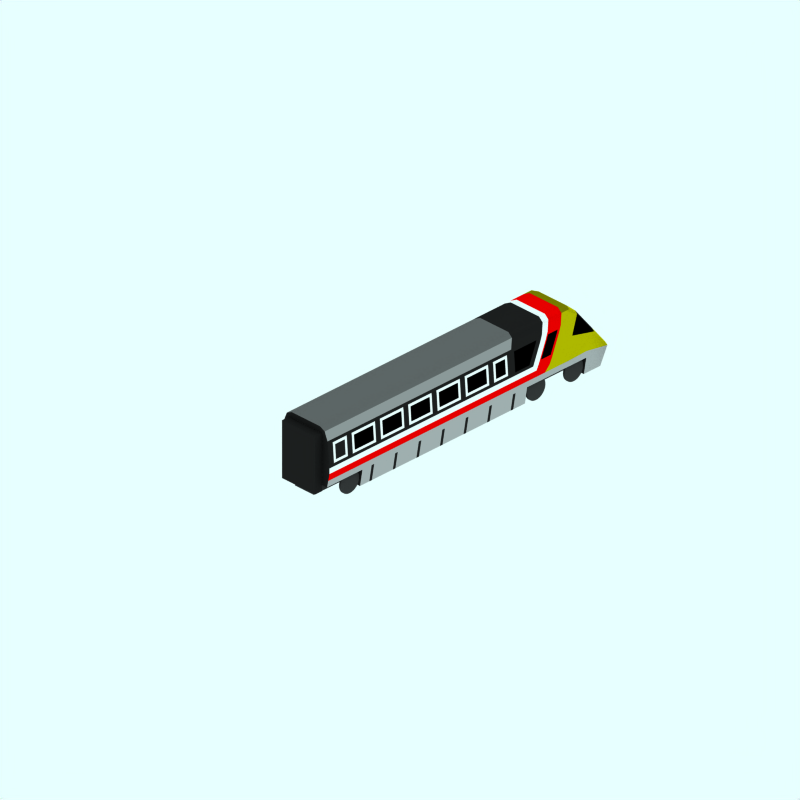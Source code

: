 # Source: br-370-back.blend  (saved by Blender 2.42.0; exported with 4.5.12 LTS)
import bpy
from mathutils import Matrix  # noqa: F401  (used for matrix-valued properties, if any)

bpy.ops.wm.read_factory_settings(use_empty=True)
scene = bpy.context.scene
scene.name = 'Scene'

# ---- collections
col_collection_1 = bpy.data.collections.new('Collection 1'); scene.collection.children.link(col_collection_1)
col_collection_2 = bpy.data.collections.new('Collection 2'); scene.collection.children.link(col_collection_2)
col_collection_2.hide_render = True
col_collection_2.hide_viewport = True
col_collection_3 = bpy.data.collections.new('Collection 3'); scene.collection.children.link(col_collection_3)
col_collection_3.hide_render = True
col_collection_3.hide_viewport = True

# ---- materials (node trees are filled in below, after node groups)
mat_endcoachcolour = bpy.data.materials.new('EndCoachColour')
mat_endcoachcolour.alpha_threshold = 0.0
mat_endcoachcolour.preview_render_type = 'CUBE'
mat_endcoachcolour.diffuse_color = (0.1197, 0.1197, 0.1197, 1.0)
mat_endcoachcolour.specular_color = (1.0, 0.9999, 0.9999)
mat_endcoachcolour.roughness = 0.5
mat_endcoachcolour.line_color = (0.0, 0.0, 0.0, 1.0)
mat_maincolour1 = bpy.data.materials.new('MainColour1')
mat_maincolour1.alpha_threshold = 0.0
mat_maincolour1.preview_render_type = 'CUBE'
mat_maincolour1.diffuse_color = (0.6869, 0.6869, 0.6869, 1.0)
mat_maincolour1.specular_color = (1.0, 0.9999, 0.9999)
mat_maincolour1.roughness = 0.5
mat_maincolour1.line_color = (0.0, 0.0, 0.0, 1.0)
mat_maincolour4 = bpy.data.materials.new('MainColour4')
mat_maincolour4.alpha_threshold = 0.0
mat_maincolour4.preview_render_type = 'CUBE'
mat_maincolour4.diffuse_color = (0.1197, 0.1197, 0.1197, 1.0)
mat_maincolour4.specular_color = (1.0, 0.9999, 0.9999)
mat_maincolour4.roughness = 0.5
mat_maincolour4.line_color = (0.0, 0.0, 0.0, 1.0)
mat_interior = bpy.data.materials.new('Interior')
mat_interior.alpha_threshold = 0.0
mat_interior.preview_render_type = 'CUBE'
mat_interior.diffuse_color = (0.0001, 9.999e-05, 9.999e-05, 1.0)
mat_interior.specular_color = (1.0, 0.9999, 0.9999)
mat_interior.roughness = 0.5
mat_interior.line_color = (0.0, 0.0, 0.0, 1.0)
mat_maincolour3 = bpy.data.materials.new('MainColour3')
mat_maincolour3.alpha_threshold = 0.0
mat_maincolour3.preview_render_type = 'CUBE'
mat_maincolour3.diffuse_color = (1.0, 0.9999, 0.9999, 1.0)
mat_maincolour3.specular_color = (1.0, 0.9999, 0.9999)
mat_maincolour3.roughness = 0.5
mat_maincolour3.line_color = (0.0, 0.0, 0.0, 1.0)
mat_grill = bpy.data.materials.new('Grill')
mat_grill.alpha_threshold = 0.0
mat_grill.preview_render_type = 'CUBE'
mat_grill.diffuse_color = (0.0001, 9.999e-05, 9.999e-05, 1.0)
mat_grill.specular_color = (1.0, 0.9999, 0.9999)
mat_grill.roughness = 0.5
mat_grill.line_color = (0.0, 0.0, 0.0, 0.4)
mat_underframe = bpy.data.materials.new('Underframe')
mat_underframe.alpha_threshold = 0.0
mat_underframe.preview_render_type = 'FLAT'
mat_underframe.diffuse_color = (0.1334, 0.1334, 0.1334, 1.0)
mat_underframe.roughness = 0.5
mat_underframe.line_color = (0.0, 0.0, 0.0, 1.0)
mat_endcoachwarning = bpy.data.materials.new('EndCoachWarning')
mat_endcoachwarning.alpha_threshold = 0.0
mat_endcoachwarning.preview_render_type = 'CUBE'
mat_endcoachwarning.diffuse_color = (0.75, 0.72, 0.0, 1.0)
mat_endcoachwarning.specular_color = (1.0, 0.9999, 0.9999)
mat_endcoachwarning.roughness = 0.5
mat_endcoachwarning.line_color = (0.0, 0.0, 0.0, 1.0)
mat_maincolour2 = bpy.data.materials.new('MainColour2')
mat_maincolour2.alpha_threshold = 0.0
mat_maincolour2.preview_render_type = 'CUBE'
mat_maincolour2.diffuse_color = (1.0, 0.0, 0.0, 1.0)
mat_maincolour2.specular_color = (1.0, 0.9999, 0.9999)
mat_maincolour2.roughness = 0.5
mat_maincolour2.line_color = (0.0, 0.0, 0.0, 1.0)
mat_roofcolour = bpy.data.materials.new('RoofColour')
mat_roofcolour.alpha_threshold = 0.0
mat_roofcolour.preview_render_type = 'CUBE'
mat_roofcolour.diffuse_color = (0.4, 0.4, 0.4, 1.0)
mat_roofcolour.specular_color = (1.0, 0.9999, 0.9999)
mat_roofcolour.roughness = 0.5
mat_roofcolour.line_color = (0.0, 0.0, 0.0, 1.0)
mat_maincolour1roof = bpy.data.materials.new('MainColour1Roof')
mat_maincolour1roof.alpha_threshold = 0.0
mat_maincolour1roof.preview_render_type = 'CUBE'
mat_maincolour1roof.diffuse_color = (0.6, 0.5999, 0.5999, 1.0)
mat_maincolour1roof.specular_color = (1.0, 0.9999, 0.9999)
mat_maincolour1roof.roughness = 0.5
mat_maincolour1roof.line_color = (0.0, 0.0, 0.0, 1.0)
mat_endcoachwarningroof = bpy.data.materials.new('EndCoachWarningRoof')
mat_endcoachwarningroof.alpha_threshold = 0.0
mat_endcoachwarningroof.preview_render_type = 'CUBE'
mat_endcoachwarningroof.diffuse_color = (0.5, 0.48, 0.0, 1.0)
mat_endcoachwarningroof.specular_color = (1.0, 0.9999, 0.9999)
mat_endcoachwarningroof.roughness = 0.5
mat_endcoachwarningroof.line_color = (0.0, 0.0, 0.0, 1.0)
mat_wheel = bpy.data.materials.new('wheel')
mat_wheel.alpha_threshold = 0.0
mat_wheel.preview_render_type = 'FLAT'
mat_wheel.diffuse_color = (0.2144, 0.2144, 0.2144, 1.0)
mat_wheel.roughness = 0.5
mat_wheel.line_color = (0.0, 0.0, 0.0, 1.0)

# ---- material node trees

# ---- world
world_world = bpy.data.worlds.new('World'); scene.world = world_world
world_world.color = (0.9059, 1.0, 1.0)
world_world.use_sun_shadow = False
world_world.sun_shadow_jitter_overblur = 0.0
world_world.cycles.sampling_method = 'MANUAL'
world_world.cycles.sample_map_resolution = 256

# ---- cameras
cam_camera_001 = bpy.data.cameras.new('Camera.001')
cam_camera_001.type = 'ORTHO'
cam_camera_001.passepartout_alpha = 0.2
cam_camera_001.clip_end = 100.0
cam_camera_001.lens = 35.0
cam_camera_001.ortho_scale = 24.0
cam_camera_001.display_size = 5.91
cam_camera_001.show_passepartout = False
cam_camera_001.show_safe_areas = True
cam_camera_001.dof.focus_distance = 0.0
cam_camera_001.dof.aperture_fstop = 128.0

# ---- lights
light_lamp = bpy.data.lights.new('Lamp', 'SUN')
light_lamp.transmission_factor = 0.0
light_lamp.angle = 1.571
light_lamp.energy = 0.028
light_lamp.shadow_buffer_clip_start = 0.5
light_lamp.shadow_soft_size = 1.0
light_lamp.shadow_cascade_max_distance = 1000.0
light_lamp.cycles.use_multiple_importance_sampling = False

# ---- meshes
me_cube = bpy.data.meshes.new('Cube')
me_cube.from_pydata([(4.3, 2.6, -0.7), (4.3, 0.6, -0.7), (4.0, 0.6, -0.7), (4.0, 2.6, -0.7), (4.3, 2.6, 0.7), (4.3, 0.6, 0.7), (4.0, 0.6, 0.7), (4.0, 2.6, 0.7)], [], [(0, 1, 2, 3), (4, 7, 6, 5), (0, 4, 5, 1), (1, 5, 6, 2), (2, 6, 7, 3), (4, 0, 3, 7)])
me_cube.materials.append(mat_endcoachcolour)
me_cube.use_remesh_preserve_volume = False
me_cube.use_remesh_preserve_attributes = False
me_cube.use_mirror_vertex_groups = False
me_cube.update()
me_plane_046 = bpy.data.meshes.new('Plane.046')
me_plane_046.from_pydata([(0.9, 0.8, -4.0), (-0.9, 0.8, -4.0), (-0.9, 0.8, -2.5), (0.9, 0.8, -2.5), (0.9, 0.8, 4.5), (-0.9, 0.8, 4.5), (-0.9, 0.8, 7.0), (0.9, 0.8, 7.0), (-0.8, 0.2, 4.5), (0.8, 0.2, 4.5), (0.8, 0.2, -2.5), (-0.8, 0.2, -2.5), (0.8, 0.8, 8.0), (-0.8, 0.8, 8.0), (-0.8, 0.2, 7.7), (0.8, 0.2, 7.7), (0.8, 0.2, 7.0), (-0.8, 0.2, 7.0), (0.9, 0.8, 5.6), (-0.9, 0.8, 5.6), (0.6, 0.8, 8.1), (-0.6, 0.3, 7.8), (0.6, 0.3, 7.8), (-0.6, 0.8, 8.1), (0.92, 1.05, 7.0), (0.95, 1.05, 5.6), (0.95, 1.05, 4.5), (0.95, 1.05, -2.5), (0.95, 1.05, -4.0), (-0.92, 1.05, 7.0), (-0.95, 1.05, 5.6), (-0.95, 1.05, 4.5), (-0.95, 1.05, -2.5), (-0.95, 1.05, -4.0)], [], [(4, 9, 10, 3), (2, 11, 8, 5), (12, 15, 16, 7), (6, 17, 14, 13), (12, 20, 22, 15), (13, 14, 21, 23), (20, 23, 21, 22), (7, 24, 12), (3, 0, 28, 27), (4, 3, 27, 26), (18, 4, 26, 25), (7, 18, 25, 24), (29, 6, 13), (2, 32, 33, 1), (5, 31, 32, 2), (6, 29, 30, 19), (19, 30, 31, 5)])
me_plane_046.polygons.foreach_set('use_smooth', [True] * 17)
me_plane_046.materials.append(mat_maincolour1)
me_plane_046.use_remesh_preserve_volume = False
me_plane_046.use_remesh_preserve_attributes = False
me_plane_046.use_mirror_vertex_groups = False
me_plane_046.update()
me_plane_045 = bpy.data.meshes.new('Plane.045')
me_plane_045.from_pydata([(0.9008, 0.8, 3.9), (0.9008, 0.8, 4.0), (0.8008, 0.2, 4.0), (0.8008, 0.2, 3.9)], [], [(3, 0, 1, 2)])
me_plane_045.polygons.foreach_set('use_smooth', [True] * 1)
me_plane_045.materials.append(mat_maincolour4)
me_plane_045.use_remesh_preserve_volume = False
me_plane_045.use_remesh_preserve_attributes = False
me_plane_045.use_mirror_vertex_groups = False
me_plane_045.update()
me_plane_044 = bpy.data.meshes.new('Plane.044')
me_plane_044.from_pydata([(0.9502, 2.2, 3.5), (0.9859, 1.7, 3.5), (0.9859, 1.7, 3.1), (0.9502, 2.2, 3.1), (0.9502, 2.2, 3.5), (0.9931, 1.6, 3.6), (0.9859, 1.7, 3.5), (0.9352, 2.3, 3.6), (0.9859, 1.7, 3.1), (0.9931, 1.6, 3.0), (0.9352, 2.3, 3.0), (0.9502, 2.2, 3.1), (0.9859, 1.7, 3.0), (0.9502, 2.2, 3.0), (0.9859, 1.7, 3.6), (0.9502, 2.2, 3.6)], [], [(3, 0, 1, 2), (6, 5, 9, 8), (7, 4, 11, 10), (11, 8, 12, 13), (10, 11, 13), (8, 9, 12), (6, 4, 15, 14), (4, 7, 15), (5, 6, 14)])
me_plane_044.polygons.foreach_set('use_smooth', [1, 0, 0, 0, 0, 0, 0, 0, 0])
me_plane_044.polygons.foreach_set('material_index', [0, 1, 1, 1, 1, 1, 1, 1, 1])
me_plane_044.materials.append(mat_interior)
me_plane_044.materials.append(mat_maincolour3)
me_plane_044.use_remesh_preserve_volume = False
me_plane_044.use_remesh_preserve_attributes = False
me_plane_044.use_mirror_vertex_groups = False
me_plane_044.update()
me_plane_043 = bpy.data.meshes.new('Plane.043')
me_plane_043.from_pydata([(0.9502, 2.2, 2.7), (0.9859, 1.7, 2.7), (0.9859, 1.7, 1.9), (0.9502, 2.2, 1.9), (0.9502, 2.2, 2.7), (0.9931, 1.6, 2.8), (0.9859, 1.7, 2.7), (0.9352, 2.3, 2.8), (0.9859, 1.7, 1.9), (0.9931, 1.6, 1.8), (0.9352, 2.3, 1.8), (0.9502, 2.2, 1.9), (0.9859, 1.7, 1.8), (0.9502, 2.2, 1.8), (0.9859, 1.7, 2.8), (0.9502, 2.2, 2.8)], [], [(3, 0, 1, 2), (6, 5, 9, 8), (7, 4, 11, 10), (11, 8, 12, 13), (10, 11, 13), (8, 9, 12), (6, 4, 15, 14), (4, 7, 15), (5, 6, 14)])
me_plane_043.polygons.foreach_set('use_smooth', [1, 0, 0, 0, 0, 0, 0, 0, 0])
me_plane_043.polygons.foreach_set('material_index', [0, 1, 1, 1, 1, 1, 1, 1, 1])
me_plane_043.materials.append(mat_interior)
me_plane_043.materials.append(mat_maincolour3)
me_plane_043.use_remesh_preserve_volume = False
me_plane_043.use_remesh_preserve_attributes = False
me_plane_043.use_mirror_vertex_groups = False
me_plane_043.update()
me_plane_042 = bpy.data.meshes.new('Plane.042')
me_plane_042.from_pydata([(0.9502, 2.2, 1.5), (0.9859, 1.7, 1.5), (0.9859, 1.7, 0.7), (0.9502, 2.2, 0.7), (0.9502, 2.2, 1.5), (0.9931, 1.6, 1.6), (0.9859, 1.7, 1.5), (0.9352, 2.3, 1.6), (0.9859, 1.7, 0.7), (0.9931, 1.6, 0.6), (0.9352, 2.3, 0.6), (0.9502, 2.2, 0.7), (0.9859, 1.7, 0.6), (0.9502, 2.2, 0.6), (0.9859, 1.7, 1.6), (0.9502, 2.2, 1.6)], [], [(3, 0, 1, 2), (6, 5, 9, 8), (7, 4, 11, 10), (11, 8, 12, 13), (10, 11, 13), (8, 9, 12), (6, 4, 15, 14), (4, 7, 15), (5, 6, 14)])
me_plane_042.polygons.foreach_set('use_smooth', [1, 0, 0, 0, 0, 0, 0, 0, 0])
me_plane_042.polygons.foreach_set('material_index', [0, 1, 1, 1, 1, 1, 1, 1, 1])
me_plane_042.materials.append(mat_interior)
me_plane_042.materials.append(mat_maincolour3)
me_plane_042.use_remesh_preserve_volume = False
me_plane_042.use_remesh_preserve_attributes = False
me_plane_042.use_mirror_vertex_groups = False
me_plane_042.update()
me_plane_041 = bpy.data.meshes.new('Plane.041')
me_plane_041.from_pydata([(0.9502, 2.2, -0.9), (0.9859, 1.7, -0.9), (0.9859, 1.7, -1.7), (0.9502, 2.2, -1.7), (0.9502, 2.2, -0.9), (0.9931, 1.6, -0.8), (0.9859, 1.7, -0.9), (0.9352, 2.3, -0.8), (0.9859, 1.7, -1.7), (0.9931, 1.6, -1.8), (0.9352, 2.3, -1.8), (0.9502, 2.2, -1.7), (0.9859, 1.7, -1.8), (0.9502, 2.2, -1.8), (0.9859, 1.7, -0.8), (0.9502, 2.2, -0.8)], [], [(3, 0, 1, 2), (6, 5, 9, 8), (7, 4, 11, 10), (11, 8, 12, 13), (10, 11, 13), (8, 9, 12), (6, 4, 15, 14), (4, 7, 15), (5, 6, 14)])
me_plane_041.polygons.foreach_set('use_smooth', [1, 0, 0, 0, 0, 0, 0, 0, 0])
me_plane_041.polygons.foreach_set('material_index', [0, 1, 1, 1, 1, 1, 1, 1, 1])
me_plane_041.materials.append(mat_interior)
me_plane_041.materials.append(mat_maincolour3)
me_plane_041.use_remesh_preserve_volume = False
me_plane_041.use_remesh_preserve_attributes = False
me_plane_041.use_mirror_vertex_groups = False
me_plane_041.update()
me_plane_040 = bpy.data.meshes.new('Plane.040')
me_plane_040.from_pydata([(0.9502, 2.2, 0.3), (0.9859, 1.7, 0.3), (0.9859, 1.7, -0.5), (0.9502, 2.2, -0.5), (0.9502, 2.2, 0.3), (0.9931, 1.6, 0.4), (0.9859, 1.7, 0.3), (0.9352, 2.3, 0.4), (0.9859, 1.7, -0.5), (0.9931, 1.6, -0.6), (0.9352, 2.3, -0.6), (0.9502, 2.2, -0.5), (0.9859, 1.7, -0.6), (0.9502, 2.2, -0.6), (0.9859, 1.7, 0.4), (0.9502, 2.2, 0.4)], [], [(3, 0, 1, 2), (6, 5, 9, 8), (7, 4, 11, 10), (11, 8, 12, 13), (10, 11, 13), (8, 9, 12), (6, 4, 15, 14), (4, 7, 15), (5, 6, 14)])
me_plane_040.polygons.foreach_set('use_smooth', [1, 0, 0, 0, 0, 0, 0, 0, 0])
me_plane_040.polygons.foreach_set('material_index', [0, 1, 1, 1, 1, 1, 1, 1, 1])
me_plane_040.materials.append(mat_interior)
me_plane_040.materials.append(mat_maincolour3)
me_plane_040.use_remesh_preserve_volume = False
me_plane_040.use_remesh_preserve_attributes = False
me_plane_040.use_mirror_vertex_groups = False
me_plane_040.update()
me_plane_039 = bpy.data.meshes.new('Plane.039')
me_plane_039.from_pydata([(0.9502, 2.2, -2.1), (0.9859, 1.7, -2.1), (0.9859, 1.7, -2.9), (0.9502, 2.2, -2.9), (0.9502, 2.2, -2.1), (0.9931, 1.6, -2.0), (0.9859, 1.7, -2.1), (0.9352, 2.3, -2.0), (0.9859, 1.7, -2.9), (0.9931, 1.6, -3.0), (0.9352, 2.3, -3.0), (0.9502, 2.2, -2.9), (0.9859, 1.7, -3.0), (0.9502, 2.2, -3.0), (0.9859, 1.7, -2.0), (0.9502, 2.2, -2.0)], [], [(3, 0, 1, 2), (6, 5, 9, 8), (7, 4, 11, 10), (11, 8, 12, 13), (10, 11, 13), (8, 9, 12), (6, 4, 15, 14), (4, 7, 15), (5, 6, 14)])
me_plane_039.polygons.foreach_set('use_smooth', [1, 0, 0, 0, 0, 0, 0, 0, 0])
me_plane_039.polygons.foreach_set('material_index', [0, 1, 1, 1, 1, 1, 1, 1, 1])
me_plane_039.materials.append(mat_interior)
me_plane_039.materials.append(mat_maincolour3)
me_plane_039.use_remesh_preserve_volume = False
me_plane_039.use_remesh_preserve_attributes = False
me_plane_039.use_mirror_vertex_groups = False
me_plane_039.update()
me_plane_038 = bpy.data.meshes.new('Plane.038')
me_plane_038.from_pydata([(0.9502, 2.2, -3.3), (0.9859, 1.7, -3.3), (0.9859, 1.7, -3.7), (0.9502, 2.2, -3.7), (0.9502, 2.2, -3.3), (0.9931, 1.6, -3.2), (0.9859, 1.7, -3.3), (0.9352, 2.3, -3.2), (0.9859, 1.7, -3.7), (0.9931, 1.6, -3.8), (0.9352, 2.3, -3.8), (0.9502, 2.2, -3.7), (0.9859, 1.7, -3.8), (0.9502, 2.2, -3.8), (0.9859, 1.7, -3.2), (0.9502, 2.2, -3.2)], [], [(3, 0, 1, 2), (6, 5, 9, 8), (7, 4, 11, 10), (11, 8, 12, 13), (10, 11, 13), (8, 9, 12), (6, 4, 15, 14), (4, 7, 15), (5, 6, 14)])
me_plane_038.polygons.foreach_set('use_smooth', [1, 0, 0, 0, 0, 0, 0, 0, 0])
me_plane_038.polygons.foreach_set('material_index', [0, 1, 1, 1, 1, 1, 1, 1, 1])
me_plane_038.materials.append(mat_maincolour4)
me_plane_038.materials.append(mat_maincolour3)
me_plane_038.use_remesh_preserve_volume = False
me_plane_038.use_remesh_preserve_attributes = False
me_plane_038.use_mirror_vertex_groups = False
me_plane_038.update()
me_plane_037 = bpy.data.meshes.new('Plane.037')
me_plane_037.from_pydata([(0.9008, 0.8, -2.1), (0.9008, 0.8, -2.0), (0.8008, 0.2, -2.0), (0.8008, 0.2, -2.1)], [], [(3, 0, 1, 2)])
me_plane_037.polygons.foreach_set('use_smooth', [True] * 1)
me_plane_037.materials.append(mat_maincolour4)
me_plane_037.use_remesh_preserve_volume = False
me_plane_037.use_remesh_preserve_attributes = False
me_plane_037.use_mirror_vertex_groups = False
me_plane_037.update()
me_plane_036 = bpy.data.meshes.new('Plane.036')
me_plane_036.from_pydata([(0.9008, 0.8, -1.1), (0.9008, 0.8, -1.0), (0.8008, 0.2, -1.0), (0.8008, 0.2, -1.1)], [], [(3, 0, 1, 2)])
me_plane_036.polygons.foreach_set('use_smooth', [True] * 1)
me_plane_036.materials.append(mat_maincolour4)
me_plane_036.use_remesh_preserve_volume = False
me_plane_036.use_remesh_preserve_attributes = False
me_plane_036.use_mirror_vertex_groups = False
me_plane_036.update()
me_plane_035 = bpy.data.meshes.new('Plane.035')
me_plane_035.from_pydata([(0.9008, 0.8, 0.9), (0.9008, 0.8, 1.0), (0.8008, 0.2, 1.0), (0.8008, 0.2, 0.9)], [], [(3, 0, 1, 2)])
me_plane_035.polygons.foreach_set('use_smooth', [True] * 1)
me_plane_035.materials.append(mat_maincolour4)
me_plane_035.use_remesh_preserve_volume = False
me_plane_035.use_remesh_preserve_attributes = False
me_plane_035.use_mirror_vertex_groups = False
me_plane_035.update()
me_plane_034 = bpy.data.meshes.new('Plane.034')
me_plane_034.from_pydata([(0.9008, 0.8, -0.1), (0.9008, 0.8, 0.0), (0.8008, 0.2, 0.0), (0.8008, 0.2, -0.1)], [], [(3, 0, 1, 2)])
me_plane_034.polygons.foreach_set('use_smooth', [True] * 1)
me_plane_034.materials.append(mat_maincolour4)
me_plane_034.use_remesh_preserve_volume = False
me_plane_034.use_remesh_preserve_attributes = False
me_plane_034.use_mirror_vertex_groups = False
me_plane_034.update()
me_plane_033 = bpy.data.meshes.new('Plane.033')
me_plane_033.from_pydata([(0.9008, 0.8, 1.9), (0.9008, 0.8, 2.0), (0.8008, 0.2, 2.0), (0.8008, 0.2, 1.9)], [], [(3, 0, 1, 2)])
me_plane_033.polygons.foreach_set('use_smooth', [True] * 1)
me_plane_033.materials.append(mat_maincolour4)
me_plane_033.use_remesh_preserve_volume = False
me_plane_033.use_remesh_preserve_attributes = False
me_plane_033.use_mirror_vertex_groups = False
me_plane_033.update()
me_plane_032 = bpy.data.meshes.new('Plane.032')
me_plane_032.from_pydata([(0.9008, 0.8, 2.9), (0.9008, 0.8, 3.0), (0.8008, 0.2, 3.0), (0.8008, 0.2, 2.9)], [], [(3, 0, 1, 2)])
me_plane_032.polygons.foreach_set('use_smooth', [True] * 1)
me_plane_032.materials.append(mat_maincolour4)
me_plane_032.use_remesh_preserve_volume = False
me_plane_032.use_remesh_preserve_attributes = False
me_plane_032.use_mirror_vertex_groups = False
me_plane_032.update()
me_plane_031 = bpy.data.meshes.new('Plane.031')
me_plane_031.from_pydata([(0.9931, 1.6, 4.5), (0.9352, 2.3, 4.85), (0.9931, 1.6, 3.9), (0.9352, 2.3, 3.9), (0.9859, 1.7, 3.9), (0.9502, 2.2, 3.9), (0.9859, 1.7, 4.55), (0.9502, 2.2, 4.8)], [], [(1, 3, 5, 7), (4, 6, 7, 5), (0, 6, 4, 2)])
me_plane_031.polygons.foreach_set('use_smooth', [True] * 3)
me_plane_031.materials.append(mat_grill)
me_plane_031.use_remesh_preserve_volume = False
me_plane_031.use_remesh_preserve_attributes = False
me_plane_031.use_mirror_vertex_groups = False
me_plane_031.update()
me_plane_030 = bpy.data.meshes.new('Plane.030')
me_plane_030.from_pydata([(0.9931, 1.6, 5.0), (0.9352, 2.3, 5.35), (0.9859, 1.7, 5.05), (0.9502, 2.2, 5.3), (0.9859, 1.7, 5.45), (0.9502, 2.2, 5.7), (0.9352, 2.3, 5.75), (0.9931, 1.6, 5.4)], [], [(3, 2, 4, 5), (3, 1, 6, 5), (2, 0, 7, 4)])
me_plane_030.materials.append(mat_grill)
me_plane_030.use_remesh_preserve_volume = False
me_plane_030.use_remesh_preserve_attributes = False
me_plane_030.use_mirror_vertex_groups = False
me_plane_030.update()
me_plane_029 = bpy.data.meshes.new('Plane.029')
me_plane_029.from_pydata([(-0.6, 1.3, 7.701), (-0.2, 1.3, 7.701), (-0.6, 1.133, 7.834), (-0.2, 1.133, 7.834)], [], [(0, 2, 3, 1)])
me_plane_029.polygons.foreach_set('use_smooth', [True] * 1)
me_plane_029.materials.append(mat_underframe)
me_plane_029.materials.append(mat_endcoachwarning)
me_plane_029.use_remesh_preserve_volume = False
me_plane_029.use_remesh_preserve_attributes = False
me_plane_029.use_mirror_vertex_groups = False
me_plane_029.update()
me_plane_028 = bpy.data.meshes.new('Plane.028')
me_plane_028.from_pydata([(0.9931, 1.6, 5.0), (0.9352, 2.3, 5.35), (0.9859, 1.7, 5.05), (0.9502, 2.2, 5.3), (0.9859, 1.7, 5.45), (0.9502, 2.2, 5.7), (0.9352, 2.3, 5.75), (0.9931, 1.6, 5.4)], [], [(3, 2, 4, 5), (3, 1, 6, 5), (2, 0, 7, 4)])
me_plane_028.materials.append(mat_grill)
me_plane_028.use_remesh_preserve_volume = False
me_plane_028.use_remesh_preserve_attributes = False
me_plane_028.use_mirror_vertex_groups = False
me_plane_028.update()
me_plane_027 = bpy.data.meshes.new('Plane.027')
me_plane_027.from_pydata([(0.9931, 1.6, 4.5), (0.9352, 2.3, 4.85), (0.9931, 1.6, 3.9), (0.9352, 2.3, 3.9), (0.9859, 1.7, 3.9), (0.9502, 2.2, 3.9), (0.9859, 1.7, 4.55), (0.9502, 2.2, 4.8)], [], [(1, 3, 5, 7), (4, 6, 7, 5), (0, 6, 4, 2)])
me_plane_027.polygons.foreach_set('use_smooth', [True] * 3)
me_plane_027.materials.append(mat_grill)
me_plane_027.use_remesh_preserve_volume = False
me_plane_027.use_remesh_preserve_attributes = False
me_plane_027.use_mirror_vertex_groups = False
me_plane_027.update()
me_plane_026 = bpy.data.meshes.new('Plane.026')
me_plane_026.from_pydata([(0.9008, 0.8, 2.9), (0.9008, 0.8, 3.0), (0.8008, 0.2, 3.0), (0.8008, 0.2, 2.9)], [], [(3, 0, 1, 2)])
me_plane_026.polygons.foreach_set('use_smooth', [True] * 1)
me_plane_026.materials.append(mat_maincolour4)
me_plane_026.use_remesh_preserve_volume = False
me_plane_026.use_remesh_preserve_attributes = False
me_plane_026.use_mirror_vertex_groups = False
me_plane_026.update()
me_plane_025 = bpy.data.meshes.new('Plane.025')
me_plane_025.from_pydata([(0.9008, 0.8, 1.9), (0.9008, 0.8, 2.0), (0.8008, 0.2, 2.0), (0.8008, 0.2, 1.9)], [], [(3, 0, 1, 2)])
me_plane_025.polygons.foreach_set('use_smooth', [True] * 1)
me_plane_025.materials.append(mat_maincolour4)
me_plane_025.use_remesh_preserve_volume = False
me_plane_025.use_remesh_preserve_attributes = False
me_plane_025.use_mirror_vertex_groups = False
me_plane_025.update()
me_plane_024 = bpy.data.meshes.new('Plane.024')
me_plane_024.from_pydata([(0.9008, 0.8, -0.1), (0.9008, 0.8, 0.0), (0.8008, 0.2, 0.0), (0.8008, 0.2, -0.1)], [], [(3, 0, 1, 2)])
me_plane_024.polygons.foreach_set('use_smooth', [True] * 1)
me_plane_024.materials.append(mat_maincolour4)
me_plane_024.use_remesh_preserve_volume = False
me_plane_024.use_remesh_preserve_attributes = False
me_plane_024.use_mirror_vertex_groups = False
me_plane_024.update()
me_plane_023 = bpy.data.meshes.new('Plane.023')
me_plane_023.from_pydata([(0.9008, 0.8, 0.9), (0.9008, 0.8, 1.0), (0.8008, 0.2, 1.0), (0.8008, 0.2, 0.9)], [], [(3, 0, 1, 2)])
me_plane_023.polygons.foreach_set('use_smooth', [True] * 1)
me_plane_023.materials.append(mat_maincolour4)
me_plane_023.use_remesh_preserve_volume = False
me_plane_023.use_remesh_preserve_attributes = False
me_plane_023.use_mirror_vertex_groups = False
me_plane_023.update()
me_plane_022 = bpy.data.meshes.new('Plane.022')
me_plane_022.from_pydata([(0.9008, 0.8, -1.1), (0.9008, 0.8, -1.0), (0.8008, 0.2, -1.0), (0.8008, 0.2, -1.1)], [], [(3, 0, 1, 2)])
me_plane_022.polygons.foreach_set('use_smooth', [True] * 1)
me_plane_022.materials.append(mat_maincolour4)
me_plane_022.use_remesh_preserve_volume = False
me_plane_022.use_remesh_preserve_attributes = False
me_plane_022.use_mirror_vertex_groups = False
me_plane_022.update()
me_plane_021 = bpy.data.meshes.new('Plane.021')
me_plane_021.from_pydata([(0.9008, 0.8, -2.1), (0.9008, 0.8, -2.0), (0.8008, 0.2, -2.0), (0.8008, 0.2, -2.1)], [], [(3, 0, 1, 2)])
me_plane_021.polygons.foreach_set('use_smooth', [True] * 1)
me_plane_021.materials.append(mat_maincolour4)
me_plane_021.use_remesh_preserve_volume = False
me_plane_021.use_remesh_preserve_attributes = False
me_plane_021.use_mirror_vertex_groups = False
me_plane_021.update()
me_plane_020 = bpy.data.meshes.new('Plane.020')
me_plane_020.from_pydata([(0.9, 0.8, -4.0), (-0.9, 0.8, -4.0), (-0.9, 0.8, -2.5), (0.9, 0.8, -2.5), (0.9, 0.8, 4.5), (-0.9, 0.8, 4.5), (-0.9, 0.8, 7.0), (0.9, 0.8, 7.0), (-0.8, 0.2, 4.5), (0.8, 0.2, 4.5), (0.8, 0.2, -2.5), (-0.8, 0.2, -2.5), (-0.8, 0.2, 7.7), (0.8, 0.2, 7.7), (0.8, 0.2, 7.0), (-0.8, 0.2, 7.0), (0.9, 0.8, 5.6), (-0.9, 0.8, 5.6), (-0.6, 0.3, 7.8), (0.6, 0.3, 7.8)], [], [(0, 3, 2, 1), (5, 8, 9, 4), (3, 10, 11, 2), (10, 9, 8, 11), (7, 14, 15, 6), (14, 13, 12, 15), (4, 16, 17, 5), (6, 17, 16, 7), (12, 13, 19, 18)])
me_plane_020.polygons.foreach_set('use_smooth', [True] * 9)
me_plane_020.materials.append(mat_underframe)
me_plane_020.use_remesh_preserve_volume = False
me_plane_020.use_remesh_preserve_attributes = False
me_plane_020.use_mirror_vertex_groups = False
me_plane_020.update()
me_plane_019 = bpy.data.meshes.new('Plane.019')
me_plane_019.from_pydata([(0.9502, 2.2, -3.3), (0.9859, 1.7, -3.3), (0.9859, 1.7, -3.7), (0.9502, 2.2, -3.7), (0.9502, 2.2, -3.3), (0.9931, 1.6, -3.2), (0.9859, 1.7, -3.3), (0.9352, 2.3, -3.2), (0.9859, 1.7, -3.7), (0.9931, 1.6, -3.8), (0.9352, 2.3, -3.8), (0.9502, 2.2, -3.7), (0.9859, 1.7, -3.8), (0.9502, 2.2, -3.8), (0.9859, 1.7, -3.2), (0.9502, 2.2, -3.2)], [], [(3, 0, 1, 2), (6, 5, 9, 8), (7, 4, 11, 10), (11, 8, 12, 13), (10, 11, 13), (8, 9, 12), (6, 4, 15, 14), (4, 7, 15), (5, 6, 14)])
me_plane_019.polygons.foreach_set('use_smooth', [1, 0, 0, 0, 0, 0, 0, 0, 0])
me_plane_019.polygons.foreach_set('material_index', [0, 1, 1, 1, 1, 1, 1, 1, 1])
me_plane_019.materials.append(mat_maincolour4)
me_plane_019.materials.append(mat_maincolour3)
me_plane_019.use_remesh_preserve_volume = False
me_plane_019.use_remesh_preserve_attributes = False
me_plane_019.use_mirror_vertex_groups = False
me_plane_019.update()
me_plane_018 = bpy.data.meshes.new('Plane.018')
me_plane_018.from_pydata([(0.9502, 2.2, -2.1), (0.9859, 1.7, -2.1), (0.9859, 1.7, -2.9), (0.9502, 2.2, -2.9), (0.9502, 2.2, -2.1), (0.9931, 1.6, -2.0), (0.9859, 1.7, -2.1), (0.9352, 2.3, -2.0), (0.9859, 1.7, -2.9), (0.9931, 1.6, -3.0), (0.9352, 2.3, -3.0), (0.9502, 2.2, -2.9), (0.9859, 1.7, -3.0), (0.9502, 2.2, -3.0), (0.9859, 1.7, -2.0), (0.9502, 2.2, -2.0)], [], [(3, 0, 1, 2), (6, 5, 9, 8), (7, 4, 11, 10), (11, 8, 12, 13), (10, 11, 13), (8, 9, 12), (6, 4, 15, 14), (4, 7, 15), (5, 6, 14)])
me_plane_018.polygons.foreach_set('use_smooth', [1, 0, 0, 0, 0, 0, 0, 0, 0])
me_plane_018.polygons.foreach_set('material_index', [0, 1, 1, 1, 1, 1, 1, 1, 1])
me_plane_018.materials.append(mat_interior)
me_plane_018.materials.append(mat_maincolour3)
me_plane_018.use_remesh_preserve_volume = False
me_plane_018.use_remesh_preserve_attributes = False
me_plane_018.use_mirror_vertex_groups = False
me_plane_018.update()
me_plane_017 = bpy.data.meshes.new('Plane.017')
me_plane_017.from_pydata([(0.9502, 2.2, 0.3), (0.9859, 1.7, 0.3), (0.9859, 1.7, -0.5), (0.9502, 2.2, -0.5), (0.9502, 2.2, 0.3), (0.9931, 1.6, 0.4), (0.9859, 1.7, 0.3), (0.9352, 2.3, 0.4), (0.9859, 1.7, -0.5), (0.9931, 1.6, -0.6), (0.9352, 2.3, -0.6), (0.9502, 2.2, -0.5), (0.9859, 1.7, -0.6), (0.9502, 2.2, -0.6), (0.9859, 1.7, 0.4), (0.9502, 2.2, 0.4)], [], [(3, 0, 1, 2), (6, 5, 9, 8), (7, 4, 11, 10), (11, 8, 12, 13), (10, 11, 13), (8, 9, 12), (6, 4, 15, 14), (4, 7, 15), (5, 6, 14)])
me_plane_017.polygons.foreach_set('use_smooth', [1, 0, 0, 0, 0, 0, 0, 0, 0])
me_plane_017.polygons.foreach_set('material_index', [0, 1, 1, 1, 1, 1, 1, 1, 1])
me_plane_017.materials.append(mat_interior)
me_plane_017.materials.append(mat_maincolour3)
me_plane_017.use_remesh_preserve_volume = False
me_plane_017.use_remesh_preserve_attributes = False
me_plane_017.use_mirror_vertex_groups = False
me_plane_017.update()
me_plane_016 = bpy.data.meshes.new('Plane.016')
me_plane_016.from_pydata([(0.9502, 2.2, -0.9), (0.9859, 1.7, -0.9), (0.9859, 1.7, -1.7), (0.9502, 2.2, -1.7), (0.9502, 2.2, -0.9), (0.9931, 1.6, -0.8), (0.9859, 1.7, -0.9), (0.9352, 2.3, -0.8), (0.9859, 1.7, -1.7), (0.9931, 1.6, -1.8), (0.9352, 2.3, -1.8), (0.9502, 2.2, -1.7), (0.9859, 1.7, -1.8), (0.9502, 2.2, -1.8), (0.9859, 1.7, -0.8), (0.9502, 2.2, -0.8)], [], [(3, 0, 1, 2), (6, 5, 9, 8), (7, 4, 11, 10), (11, 8, 12, 13), (10, 11, 13), (8, 9, 12), (6, 4, 15, 14), (4, 7, 15), (5, 6, 14)])
me_plane_016.polygons.foreach_set('use_smooth', [1, 0, 0, 0, 0, 0, 0, 0, 0])
me_plane_016.polygons.foreach_set('material_index', [0, 1, 1, 1, 1, 1, 1, 1, 1])
me_plane_016.materials.append(mat_interior)
me_plane_016.materials.append(mat_maincolour3)
me_plane_016.use_remesh_preserve_volume = False
me_plane_016.use_remesh_preserve_attributes = False
me_plane_016.use_mirror_vertex_groups = False
me_plane_016.update()
me_plane_015 = bpy.data.meshes.new('Plane.015')
me_plane_015.from_pydata([(0.9502, 2.2, 1.5), (0.9859, 1.7, 1.5), (0.9859, 1.7, 0.7), (0.9502, 2.2, 0.7), (0.9502, 2.2, 1.5), (0.9931, 1.6, 1.6), (0.9859, 1.7, 1.5), (0.9352, 2.3, 1.6), (0.9859, 1.7, 0.7), (0.9931, 1.6, 0.6), (0.9352, 2.3, 0.6), (0.9502, 2.2, 0.7), (0.9859, 1.7, 0.6), (0.9502, 2.2, 0.6), (0.9859, 1.7, 1.6), (0.9502, 2.2, 1.6)], [], [(3, 0, 1, 2), (6, 5, 9, 8), (7, 4, 11, 10), (11, 8, 12, 13), (10, 11, 13), (8, 9, 12), (6, 4, 15, 14), (4, 7, 15), (5, 6, 14)])
me_plane_015.polygons.foreach_set('use_smooth', [1, 0, 0, 0, 0, 0, 0, 0, 0])
me_plane_015.polygons.foreach_set('material_index', [0, 1, 1, 1, 1, 1, 1, 1, 1])
me_plane_015.materials.append(mat_interior)
me_plane_015.materials.append(mat_maincolour3)
me_plane_015.use_remesh_preserve_volume = False
me_plane_015.use_remesh_preserve_attributes = False
me_plane_015.use_mirror_vertex_groups = False
me_plane_015.update()
me_plane_014 = bpy.data.meshes.new('Plane.014')
me_plane_014.from_pydata([(0.9502, 2.2, 2.7), (0.9859, 1.7, 2.7), (0.9859, 1.7, 1.9), (0.9502, 2.2, 1.9), (0.9502, 2.2, 2.7), (0.9931, 1.6, 2.8), (0.9859, 1.7, 2.7), (0.9352, 2.3, 2.8), (0.9859, 1.7, 1.9), (0.9931, 1.6, 1.8), (0.9352, 2.3, 1.8), (0.9502, 2.2, 1.9), (0.9859, 1.7, 1.8), (0.9502, 2.2, 1.8), (0.9859, 1.7, 2.8), (0.9502, 2.2, 2.8)], [], [(3, 0, 1, 2), (6, 5, 9, 8), (7, 4, 11, 10), (11, 8, 12, 13), (10, 11, 13), (8, 9, 12), (6, 4, 15, 14), (4, 7, 15), (5, 6, 14)])
me_plane_014.polygons.foreach_set('use_smooth', [1, 0, 0, 0, 0, 0, 0, 0, 0])
me_plane_014.polygons.foreach_set('material_index', [0, 1, 1, 1, 1, 1, 1, 1, 1])
me_plane_014.materials.append(mat_interior)
me_plane_014.materials.append(mat_maincolour3)
me_plane_014.use_remesh_preserve_volume = False
me_plane_014.use_remesh_preserve_attributes = False
me_plane_014.use_mirror_vertex_groups = False
me_plane_014.update()
me_plane_013 = bpy.data.meshes.new('Plane.013')
me_plane_013.from_pydata([(0.9502, 2.2, 3.5), (0.9859, 1.7, 3.5), (0.9859, 1.7, 3.1), (0.9502, 2.2, 3.1), (0.9502, 2.2, 3.5), (0.9931, 1.6, 3.6), (0.9859, 1.7, 3.5), (0.9352, 2.3, 3.6), (0.9859, 1.7, 3.1), (0.9931, 1.6, 3.0), (0.9352, 2.3, 3.0), (0.9502, 2.2, 3.1), (0.9859, 1.7, 3.0), (0.9502, 2.2, 3.0), (0.9859, 1.7, 3.6), (0.9502, 2.2, 3.6)], [], [(3, 0, 1, 2), (6, 5, 9, 8), (7, 4, 11, 10), (11, 8, 12, 13), (10, 11, 13), (8, 9, 12), (6, 4, 15, 14), (4, 7, 15), (5, 6, 14)])
me_plane_013.polygons.foreach_set('use_smooth', [1, 0, 0, 0, 0, 0, 0, 0, 0])
me_plane_013.polygons.foreach_set('material_index', [0, 1, 1, 1, 1, 1, 1, 1, 1])
me_plane_013.materials.append(mat_interior)
me_plane_013.materials.append(mat_maincolour3)
me_plane_013.use_remesh_preserve_volume = False
me_plane_013.use_remesh_preserve_attributes = False
me_plane_013.use_mirror_vertex_groups = False
me_plane_013.update()
me_plane_006 = bpy.data.meshes.new('Plane.006')
me_plane_006.from_pydata([(0.6, 0.8, 8.102), (-0.6, 0.8, 8.102), (0.2, 0.8, 8.102), (-0.2, 0.8, 8.102), (0.6, 0.6333, 8.002), (-0.6, 0.6333, 8.002), (0.2, 0.6333, 8.002), (-0.2, 0.6333, 8.002)], [], [(0, 4, 6, 2), (1, 5, 7, 3)])
me_plane_006.polygons.foreach_set('use_smooth', [True] * 2)
me_plane_006.materials.append(mat_maincolour2)
me_plane_006.use_remesh_preserve_volume = False
me_plane_006.use_remesh_preserve_attributes = False
me_plane_006.use_mirror_vertex_groups = False
me_plane_006.update()
me_plane_002 = bpy.data.meshes.new('Plane.002')
me_plane_002.from_pydata([(0.8, 2.2, 6.881), (0.8, 2.4, 6.721), (-0.8, 2.4, 6.721), (0.6, 2.4, 6.821), (0.6, 2.2, 6.981), (-0.6, 2.2, 6.981), (-0.6, 2.4, 6.821), (0.8, 1.5, 7.441), (-0.8, 1.5, 7.441), (-0.8, 2.2, 6.881), (0.9467, 1.85, 6.367), (-0.9467, 1.85, 6.367), (-0.6, 1.85, 7.261), (0.6, 1.85, 7.261)], [], [(3, 6, 5, 4), (8, 9, 2, 11), (0, 7, 10, 1), (5, 12, 13, 4)])
me_plane_002.polygons.foreach_set('use_smooth', [True] * 4)
me_plane_002.materials.append(mat_interior)
me_plane_002.use_remesh_preserve_volume = False
me_plane_002.use_remesh_preserve_attributes = False
me_plane_002.use_mirror_vertex_groups = False
me_plane_002.update()
me_plane_011 = bpy.data.meshes.new('Plane.011')
me_plane_011.from_pydata([(0.8, 2.7, -4.0), (-0.8, 2.7, -4.0), (0.6, 2.8, -4.0), (-0.6, 2.8, -4.0), (-0.6, 2.8, -2.5), (0.6, 2.8, -2.5), (-0.8, 2.7, -2.5), (0.8, 2.7, -2.5), (0.8, 2.7, 3.95), (-0.8, 2.7, 3.95), (0.6, 2.8, 4.0), (-0.6, 2.8, 4.0)], [], [(1, 6, 4, 3), (3, 4, 5, 2), (7, 0, 2, 5), (5, 10, 8, 7), (4, 11, 10, 5), (4, 6, 9, 11)])
me_plane_011.polygons.foreach_set('use_smooth', [True] * 6)
me_plane_011.materials.append(mat_roofcolour)
me_plane_011.use_remesh_preserve_volume = False
me_plane_011.use_remesh_preserve_attributes = False
me_plane_011.use_mirror_vertex_groups = False
me_plane_011.update()
me_plane_010 = bpy.data.meshes.new('Plane.010')
me_plane_010.from_pydata([(0.92, 2.4, -4.0), (-0.92, 2.4, -4.0), (0.8, 2.7, -4.0), (-0.8, 2.7, -4.0), (-0.8, 2.7, -2.5), (0.8, 2.7, -2.5), (-0.92, 2.4, -2.5), (0.92, 2.4, -2.5), (0.92, 2.4, 3.8), (-0.92, 2.4, 3.8), (0.8, 2.7, 3.95), (-0.8, 2.7, 3.95)], [], [(1, 6, 4, 3), (7, 0, 2, 5), (5, 10, 8, 7), (4, 6, 9, 11)])
me_plane_010.polygons.foreach_set('use_smooth', [True] * 4)
me_plane_010.materials.append(mat_maincolour1roof)
me_plane_010.use_remesh_preserve_volume = False
me_plane_010.use_remesh_preserve_attributes = False
me_plane_010.use_mirror_vertex_groups = False
me_plane_010.update()
me_plane_009 = bpy.data.meshes.new('Plane.009')
me_plane_009.from_pydata([(-0.9, 1.3, 7.0), (0.9, 1.3, 7.0), (0.8, 1.3, 7.6), (0.8, 0.8, 8.0), (-0.8, 0.8, 8.0), (0.8, 2.4, 6.72), (-0.8, 2.4, 6.72), (0.8, 2.7, 6.38), (-0.8, 2.7, 6.38), (0.6, 2.7, 6.48), (0.6, 2.4, 6.82), (0.6, 0.8, 8.1), (-0.6, 0.8, 8.1), (-0.6, 1.3, 7.7), (-0.6, 2.4, 6.82), (-0.6, 2.7, 6.48), (0.9433, 1.5, 6.533), (0.92, 1.05, 7.0), (-0.92, 1.05, 7.0), (1.0, 1.5, 6.2), (-1.0, 1.3, 6.2), (-0.8, 2.7, 6.2), (1.0, 1.3, 5.35), (1.0, 1.5, 5.45), (-1.0, 1.3, 5.35), (-1.0, 1.5, 5.45), (0.95, 2.2, 5.8), (-0.95, 2.2, 5.8), (0.92, 2.4, 5.9), (-0.92, 2.4, 5.9), (0.8, 2.7, 6.05), (-0.8, 2.7, 6.05), (0.95, 1.05, 5.2), (-0.95, 1.05, 5.2), (1.0, 1.3, 6.2), (-1.0, 1.5, 6.2), (0.95, 2.2, 6.2), (-0.95, 2.2, 6.2), (0.92, 2.4, 6.2), (-0.92, 2.4, 6.2), (0.8, 2.7, 6.2), (0.95, 1.05, 6.2), (-0.95, 1.05, 6.2), (-0.8, 1.3, 7.6), (0.8, 1.5, 7.44), (-0.8, 1.5, 7.44), (0.6, 1.5, 7.54), (0.6, 1.3, 7.7), (-0.6, 1.5, 7.54), (-0.9433, 1.5, 6.533), (0.9467, 1.85, 6.367), (-0.9467, 1.85, 6.367), (0.8, 2.7, 6.38), (-0.8, 2.7, 6.38), (0.6, 2.7, 6.48), (-0.6, 2.7, 6.48), (-0.8, 2.7, 6.2), (-0.6, 2.8, 6.2), (0.8, 2.7, 6.05), (-0.8, 2.7, 6.05), (0.6, 2.8, 6.1), (-0.6, 2.8, 6.1), (0.8, 2.7, 6.2), (0.6, 2.8, 6.2)], [], [(5, 38, 40, 7), (6, 8, 21, 39), (2, 47, 11, 3), (5, 7, 9, 10), (43, 4, 12, 13), (11, 47, 13, 12), (6, 14, 15, 8), (9, 15, 14, 10), (1, 34, 19, 16), (0, 49, 35, 20), (16, 2, 1), (49, 0, 43), (17, 2, 3), (17, 1, 2), (1, 17, 41, 34), (18, 4, 43), (0, 18, 43), (0, 20, 42, 18), (22, 23, 19, 34), (25, 24, 20, 35), (23, 26, 36, 19), (27, 25, 35, 37), (26, 28, 38, 36), (29, 27, 37, 39), (28, 30, 40, 38), (31, 29, 39, 21), (32, 22, 34, 41), (24, 33, 42, 20), (2, 44, 46, 47), (45, 43, 13, 48), (46, 48, 13, 47), (44, 2, 16), (43, 45, 49), (16, 19, 36, 50), (35, 49, 51, 37), (5, 50, 36, 38), (6, 39, 37, 51), (45, 51, 49), (16, 50, 44), (58, 60, 63, 62), (60, 61, 57, 63), (61, 59, 56, 57), (52, 62, 63, 54), (54, 63, 57, 55), (53, 55, 57, 56)])
me_plane_009.polygons.foreach_set('use_smooth', [True] * 45)
me_plane_009.polygons.foreach_set('material_index', [1, 1, 1, 1, 1, 1, 1, 1, 1, 1, 1, 1, 1, 1, 1, 1, 1, 1, 1, 1, 1, 1, 1, 1, 1, 1, 1, 1, 1, 1, 1, 1, 1, 1, 1, 1, 1, 1, 1, 0, 0, 0, 0, 0, 0])
me_plane_009.materials.append(mat_endcoachwarningroof)
me_plane_009.materials.append(mat_endcoachwarning)
me_plane_009.use_remesh_preserve_volume = False
me_plane_009.use_remesh_preserve_attributes = False
me_plane_009.use_mirror_vertex_groups = False
me_plane_009.update()
me_plane_007 = bpy.data.meshes.new('Plane.007')
me_plane_007.from_pydata([(1.0, 1.5, -4.0), (-1.0, 1.5, -4.0), (0.95, 2.2, -4.0), (-0.95, 2.2, -4.0), (0.92, 2.4, -4.0), (-0.92, 2.4, -4.0), (-0.92, 2.4, -2.5), (0.92, 2.4, -2.5), (-0.95, 2.2, -2.5), (0.95, 2.2, -2.5), (-1.0, 1.5, -2.5), (1.0, 1.5, -2.5), (1.0, 1.5, 4.65), (-1.0, 1.5, 4.65), (0.95, 2.2, 5.0), (-0.95, 2.2, 5.0), (0.92, 2.4, 5.1), (-0.92, 2.4, 5.1), (0.8, 2.7, 5.25), (-0.8, 2.7, 5.25), (0.6, 2.8, 5.3), (-0.6, 2.8, 5.3), (1.0, 1.5, 3.35), (-1.0, 1.5, 3.35), (0.95, 2.2, 3.7), (-0.95, 2.2, 3.7), (0.92, 2.4, 3.8), (-0.92, 2.4, 3.8), (0.8, 2.7, 3.95), (-0.8, 2.7, 3.95), (0.6, 2.8, 4.0), (-0.6, 2.8, 4.0)], [], [(3, 8, 6, 5), (4, 7, 9, 2), (1, 10, 8, 3), (11, 0, 2, 9), (14, 12, 22, 24), (13, 15, 25, 23), (16, 14, 24, 26), (15, 17, 27, 25), (18, 16, 26, 28), (17, 19, 29, 27), (20, 18, 28, 30), (21, 20, 30, 31), (19, 21, 31, 29), (9, 24, 22, 11), (7, 26, 24, 9), (6, 8, 25, 27), (8, 10, 23, 25)])
me_plane_007.polygons.foreach_set('use_smooth', [True] * 17)
me_plane_007.materials.append(mat_maincolour4)
me_plane_007.use_remesh_preserve_volume = False
me_plane_007.use_remesh_preserve_attributes = False
me_plane_007.use_mirror_vertex_groups = False
me_plane_007.update()
me_plane_005 = bpy.data.meshes.new('Plane.005')
me_plane_005.from_pydata([(1.0, 1.3, -4.0), (-1.0, 1.3, -4.0), (1.0, 1.5, -4.0), (-1.0, 1.5, -4.0), (-1.0, 1.5, -2.5), (1.0, 1.5, -2.5), (-1.0, 1.3, -2.5), (1.0, 1.3, -2.5), (1.0, 1.3, 4.8), (1.0, 1.5, 4.9), (-1.0, 1.3, 4.8), (-1.0, 1.5, 4.9), (0.95, 2.2, 5.25), (-0.95, 2.2, 5.25), (0.92, 2.4, 5.35), (-0.92, 2.4, 5.35), (0.8, 2.7, 5.5), (-0.8, 2.7, 5.5), (0.6, 2.8, 5.55), (-0.6, 2.8, 5.55), (1.0, 1.3, 4.55), (1.0, 1.5, 4.65), (-1.0, 1.3, 4.55), (-1.0, 1.5, 4.65), (0.95, 2.2, 5.0), (-0.95, 2.2, 5.0), (0.92, 2.4, 5.1), (-0.92, 2.4, 5.1), (0.8, 2.7, 5.25), (-0.8, 2.7, 5.25), (0.6, 2.8, 5.3), (-0.6, 2.8, 5.3), (1.0, 1.3, 3.55), (1.0, 1.5, 3.65), (-1.0, 1.3, 3.55), (-1.0, 1.5, 3.65)], [], [(1, 6, 4, 3), (7, 0, 2, 5), (9, 8, 20, 21), (10, 11, 23, 22), (12, 9, 21, 24), (11, 13, 25, 23), (14, 12, 24, 26), (13, 15, 27, 25), (16, 14, 26, 28), (15, 17, 29, 27), (18, 16, 28, 30), (19, 18, 30, 31), (17, 19, 31, 29), (21, 20, 32, 33), (22, 23, 35, 34), (5, 33, 32, 7), (4, 6, 34, 35)])
me_plane_005.polygons.foreach_set('use_smooth', [True] * 17)
me_plane_005.materials.append(mat_maincolour3)
me_plane_005.use_remesh_preserve_volume = False
me_plane_005.use_remesh_preserve_attributes = False
me_plane_005.use_mirror_vertex_groups = False
me_plane_005.update()
me_plane_003 = bpy.data.meshes.new('Plane.003')
me_plane_003.from_pydata([(1.0, 1.3, -4.0), (-1.0, 1.3, -4.0), (-1.0, 1.3, -2.5), (1.0, 1.3, -2.5), (0.95, 1.05, -2.5), (0.95, 1.05, -4.0), (-0.95, 1.05, -2.5), (-0.95, 1.05, -4.0), (1.0, 1.3, 5.35), (1.0, 1.5, 5.45), (-1.0, 1.3, 5.35), (-1.0, 1.5, 5.45), (0.95, 2.2, 5.8), (-0.95, 2.2, 5.8), (0.92, 2.4, 5.9), (-0.92, 2.4, 5.9), (0.8, 2.7, 6.05), (-0.8, 2.7, 6.05), (0.6, 2.8, 6.1), (-0.6, 2.8, 6.1), (0.95, 1.05, 5.2), (-0.95, 1.05, 5.2), (1.0, 1.3, 4.8), (1.0, 1.5, 4.9), (-1.0, 1.3, 4.8), (-1.0, 1.5, 4.9), (0.95, 2.2, 5.25), (-0.95, 2.2, 5.25), (0.92, 2.4, 5.35), (-0.92, 2.4, 5.35), (0.8, 2.7, 5.5), (-0.8, 2.7, 5.5), (0.6, 2.8, 5.55), (-0.6, 2.8, 5.55), (0.95, 1.05, 4.65), (-0.95, 1.05, 4.65), (1.0, 1.3, 4.55), (-1.0, 1.3, 4.55), (0.95, 1.05, 4.4), (-0.95, 1.05, 4.4), (1.0, 1.3, 3.55), (-1.0, 1.3, 3.55), (0.95, 1.05, 3.4), (-0.95, 1.05, 3.4)], [], [(5, 0, 3, 4), (2, 1, 7, 6), (9, 8, 22, 23), (10, 11, 25, 24), (12, 9, 23, 26), (11, 13, 27, 25), (14, 12, 26, 28), (13, 15, 29, 27), (16, 14, 28, 30), (15, 17, 31, 29), (18, 16, 30, 32), (19, 18, 32, 33), (17, 19, 33, 31), (8, 20, 34, 22), (21, 10, 24, 35), (22, 34, 38, 36), (35, 24, 37, 39), (36, 38, 42, 40), (39, 37, 41, 43), (3, 40, 42, 4), (2, 6, 43, 41)])
me_plane_003.polygons.foreach_set('use_smooth', [True] * 21)
me_plane_003.materials.append(mat_maincolour2)
me_plane_003.use_remesh_preserve_volume = False
me_plane_003.use_remesh_preserve_attributes = False
me_plane_003.use_mirror_vertex_groups = False
me_plane_003.update()
me_plane_004 = bpy.data.meshes.new('Plane.004')
me_plane_004.from_pydata([(1.0, 1.3, -4.0), (0.9, 0.8, -4.0), (-0.9, 0.8, -4.0), (-1.0, 1.3, -4.0), (1.0, 1.5, -4.0), (-1.0, 1.5, -4.0), (0.95, 2.2, -4.0), (-0.95, 2.2, -4.0), (0.92, 2.4, -4.0), (-0.92, 2.4, -4.0), (0.8, 2.7, -4.0), (-0.8, 2.7, -4.0), (0.6, 2.8, -4.0), (-0.6, 2.8, -4.0), (0.95, 1.05, -4.0), (-0.95, 1.05, -4.0)], [], [(4, 0, 3, 5), (5, 7, 6, 4), (7, 9, 8, 6), (9, 11, 10, 8), (11, 13, 12, 10), (0, 14, 3), (14, 1, 2), (2, 15, 14), (15, 3, 14)])
me_plane_004.polygons.foreach_set('use_smooth', [True] * 9)
me_plane_004.materials.append(mat_endcoachcolour)
me_plane_004.use_remesh_preserve_volume = False
me_plane_004.use_remesh_preserve_attributes = False
me_plane_004.use_mirror_vertex_groups = False
me_plane_004.update()
me_plane_001 = bpy.data.meshes.new('Plane.001')
me_plane_001.from_pydata([(0.9008, 0.8, 3.9), (0.9008, 0.8, 4.0), (0.8008, 0.2, 4.0), (0.8008, 0.2, 3.9)], [], [(3, 0, 1, 2)])
me_plane_001.polygons.foreach_set('use_smooth', [True] * 1)
me_plane_001.materials.append(mat_maincolour4)
me_plane_001.use_remesh_preserve_volume = False
me_plane_001.use_remesh_preserve_attributes = False
me_plane_001.use_mirror_vertex_groups = False
me_plane_001.update()
me_tube_002 = bpy.data.meshes.new('Tube.002')
me_tube_002.from_pydata([(0.1911, -5.542, 0.6337), (0.2191, -5.577, 0.6337), (0.24, -5.616, 0.6337), (0.2528, -5.658, 0.6337), (0.2571, -5.702, 0.6337), (0.2528, -5.746, 0.6337), (0.24, -5.788, 0.6337), (0.2191, -5.827, 0.6337), (0.1911, -5.861, 0.6337), (0.1569, -5.89, 0.6337), (0.1179, -5.91, 0.6337), (0.07556, -5.923, 0.6337), (0.03154, -5.928, 0.6337), (-0.01247, -5.923, 0.6337), (-0.05479, -5.91, 0.6337), (-0.0938, -5.89, 0.6337), (-0.128, -5.861, 0.6337), (-0.156, -5.827, 0.6337), (-0.1769, -5.788, 0.6337), (-0.1897, -5.746, 0.6337), (-0.1941, -5.702, 0.6337), (-0.1897, -5.658, 0.6337), (-0.1769, -5.616, 0.6337), (-0.156, -5.577, 0.6337), (-0.128, -5.542, 0.6337), (-0.09379, -5.514, 0.6337), (-0.05479, -5.494, 0.6337), (-0.01247, -5.481, 0.6337), (0.03154, -5.476, 0.6337), (0.07556, -5.481, 0.6337), (0.1179, -5.494, 0.6337), (0.1569, -5.514, 0.6337), (0.1911, -5.542, 0.9528), (0.2191, -5.577, 0.9528), (0.24, -5.616, 0.9528), (0.2528, -5.658, 0.9528), (0.2571, -5.702, 0.9528), (0.2528, -5.746, 0.9528), (0.24, -5.788, 0.9528), (0.2191, -5.827, 0.9528), (0.1911, -5.861, 0.9528), (0.1569, -5.89, 0.9528), (0.1179, -5.91, 0.9528), (0.07556, -5.923, 0.9528), (0.03154, -5.928, 0.9528), (-0.01247, -5.923, 0.9528), (-0.05479, -5.91, 0.9528), (-0.09379, -5.89, 0.9528), (-0.128, -5.861, 0.9528), (-0.156, -5.827, 0.9528), (-0.1769, -5.788, 0.9528), (-0.1897, -5.746, 0.9528), (-0.1941, -5.702, 0.9528), (-0.1897, -5.658, 0.9528), (-0.1769, -5.616, 0.9528), (-0.156, -5.577, 0.9528), (-0.128, -5.542, 0.9528), (-0.0938, -5.514, 0.9528), (-0.05479, -5.494, 0.9528), (-0.01247, -5.481, 0.9528), (0.03154, -5.476, 0.9528), (0.07555, -5.481, 0.9528), (0.1179, -5.494, 0.9528), (0.1569, -5.514, 0.9528)], [], [(0, 32, 33, 1), (1, 33, 34, 2), (2, 34, 35, 3), (3, 35, 36, 4), (4, 36, 37, 5), (5, 37, 38, 6), (6, 38, 39, 7), (7, 39, 40, 8), (8, 40, 41, 9), (9, 41, 42, 10), (10, 42, 43, 11), (11, 43, 44, 12), (12, 44, 45, 13), (13, 45, 46, 14), (14, 46, 47, 15), (15, 47, 48, 16), (16, 48, 49, 17), (17, 49, 50, 18), (18, 50, 51, 19), (19, 51, 52, 20), (20, 52, 53, 21), (21, 53, 54, 22), (22, 54, 55, 23), (23, 55, 56, 24), (24, 56, 57, 25), (25, 57, 58, 26), (26, 58, 59, 27), (27, 59, 60, 28), (28, 60, 61, 29), (29, 61, 62, 30), (30, 62, 63, 31), (32, 0, 31, 63)])
me_tube_002.materials.append(mat_underframe)
me_tube_002.use_remesh_preserve_volume = False
me_tube_002.use_remesh_preserve_attributes = False
me_tube_002.use_mirror_vertex_groups = False
me_tube_002.update()
me_cube_004 = bpy.data.meshes.new('Cube.004')
me_cube_004.from_pydata([(0.4137, 0.6522, 4.56), (0.4137, 0.3522, 4.56), (-0.3863, 0.3522, 4.56), (-0.3863, 0.6522, 4.56), (0.4137, 0.6522, 6.96), (0.4137, 0.3522, 6.96), (-0.3863, 0.3522, 6.96), (-0.3863, 0.6522, 6.96)], [], [(0, 1, 2, 3), (4, 7, 6, 5), (0, 4, 5, 1), (1, 5, 6, 2), (2, 6, 7, 3), (4, 0, 3, 7)])
me_cube_004.materials.append(mat_wheel)
me_cube_004.use_remesh_preserve_volume = False
me_cube_004.use_remesh_preserve_attributes = False
me_cube_004.use_mirror_vertex_groups = False
me_cube_004.update()
me_cylinder_015 = bpy.data.meshes.new('Cylinder.015')
me_cylinder_015.from_pydata([(-5.252, 0.2463, -0.7388), (-5.302, 0.3063, -0.7388), (-5.338, 0.3747, -0.7388), (-5.361, 0.449, -0.7388), (-5.368, 0.5263, -0.7388), (-5.361, 0.6035, -0.7388), (-5.338, 0.6778, -0.7388), (-5.302, 0.7462, -0.7388), (-5.252, 0.8063, -0.7388), (-5.192, 0.8555, -0.7388), (-5.124, 0.8921, -0.7388), (-5.05, 0.9146, -0.7388), (-4.972, 0.9222, -0.7388), (-4.895, 0.9146, -0.7388), (-4.821, 0.8921, -0.7388), (-4.752, 0.8555, -0.7388), (-4.692, 0.8063, -0.7388), (-4.643, 0.7462, -0.7388), (-4.606, 0.6778, -0.7388), (-4.584, 0.6035, -0.7388), (-4.576, 0.5263, -0.7388), (-4.584, 0.449, -0.7388), (-4.606, 0.3747, -0.7388), (-4.643, 0.3063, -0.7388), (-4.692, 0.2463, -0.7388), (-4.752, 0.197, -0.7388), (-4.821, 0.1604, -0.7388), (-4.895, 0.1379, -0.7388), (-4.972, 0.1303, -0.7388), (-5.05, 0.1379, -0.7388), (-5.124, 0.1604, -0.7388), (-5.192, 0.197, -0.7388), (-5.252, 0.2463, -0.7988), (-5.302, 0.3063, -0.7988), (-5.338, 0.3747, -0.7988), (-5.361, 0.449, -0.7988), (-5.368, 0.5263, -0.7988), (-5.361, 0.6035, -0.7988), (-5.338, 0.6778, -0.7988), (-5.302, 0.7462, -0.7988), (-5.252, 0.8063, -0.7988), (-5.192, 0.8555, -0.7988), (-5.124, 0.8921, -0.7988), (-5.05, 0.9146, -0.7988), (-4.972, 0.9222, -0.7988), (-4.895, 0.9146, -0.7988), (-4.821, 0.8921, -0.7988), (-4.752, 0.8555, -0.7988), (-4.692, 0.8063, -0.7988), (-4.643, 0.7462, -0.7988), (-4.606, 0.6778, -0.7988), (-4.584, 0.6035, -0.7988), (-4.576, 0.5263, -0.7988), (-4.584, 0.449, -0.7988), (-4.606, 0.3747, -0.7988), (-4.643, 0.3063, -0.7988), (-4.692, 0.2463, -0.7988), (-4.752, 0.197, -0.7988), (-4.821, 0.1604, -0.7988), (-4.895, 0.1379, -0.7988), (-4.972, 0.1303, -0.7988), (-5.05, 0.1379, -0.7988), (-5.124, 0.1604, -0.7988), (-5.192, 0.197, -0.7988), (-4.972, 0.5263, -0.7388), (-4.972, 0.5263, -0.7988)], [], [(64, 0, 1), (65, 33, 32), (64, 1, 2), (65, 34, 33), (64, 2, 3), (65, 35, 34), (64, 3, 4), (65, 36, 35), (64, 4, 5), (65, 37, 36), (64, 5, 6), (65, 38, 37), (64, 6, 7), (65, 39, 38), (64, 7, 8), (65, 40, 39), (64, 8, 9), (65, 41, 40), (64, 9, 10), (65, 42, 41), (64, 10, 11), (65, 43, 42), (64, 11, 12), (65, 44, 43), (64, 12, 13), (65, 45, 44), (64, 13, 14), (65, 46, 45), (64, 14, 15), (65, 47, 46), (64, 15, 16), (65, 48, 47), (64, 16, 17), (65, 49, 48), (64, 17, 18), (65, 50, 49), (64, 18, 19), (65, 51, 50), (64, 19, 20), (65, 52, 51), (64, 20, 21), (65, 53, 52), (64, 21, 22), (65, 54, 53), (64, 22, 23), (65, 55, 54), (64, 23, 24), (65, 56, 55), (64, 24, 25), (65, 57, 56), (64, 25, 26), (65, 58, 57), (64, 26, 27), (65, 59, 58), (64, 27, 28), (65, 60, 59), (64, 28, 29), (65, 61, 60), (64, 29, 30), (65, 62, 61), (64, 30, 31), (65, 63, 62), (31, 0, 64), (65, 32, 63), (0, 32, 33, 1), (1, 33, 34, 2), (2, 34, 35, 3), (3, 35, 36, 4), (4, 36, 37, 5), (5, 37, 38, 6), (6, 38, 39, 7), (7, 39, 40, 8), (8, 40, 41, 9), (9, 41, 42, 10), (10, 42, 43, 11), (11, 43, 44, 12), (12, 44, 45, 13), (13, 45, 46, 14), (14, 46, 47, 15), (15, 47, 48, 16), (16, 48, 49, 17), (17, 49, 50, 18), (18, 50, 51, 19), (19, 51, 52, 20), (20, 52, 53, 21), (21, 53, 54, 22), (22, 54, 55, 23), (23, 55, 56, 24), (24, 56, 57, 25), (25, 57, 58, 26), (26, 58, 59, 27), (27, 59, 60, 28), (28, 60, 61, 29), (29, 61, 62, 30), (30, 62, 63, 31), (32, 0, 31, 63)])
me_cylinder_015.materials.append(mat_wheel)
me_cylinder_015.use_remesh_preserve_volume = False
me_cylinder_015.use_remesh_preserve_attributes = False
me_cylinder_015.use_mirror_vertex_groups = False
me_cylinder_015.update()
me_cylinder_014 = bpy.data.meshes.new('Cylinder.014')
me_cylinder_014.from_pydata([(-6.852, 0.2463, -0.7388), (-6.902, 0.3063, -0.7388), (-6.938, 0.3747, -0.7388), (-6.961, 0.449, -0.7388), (-6.968, 0.5263, -0.7388), (-6.961, 0.6035, -0.7388), (-6.938, 0.6778, -0.7388), (-6.902, 0.7462, -0.7388), (-6.852, 0.8063, -0.7388), (-6.792, 0.8555, -0.7388), (-6.724, 0.8921, -0.7388), (-6.65, 0.9146, -0.7388), (-6.572, 0.9222, -0.7388), (-6.495, 0.9146, -0.7388), (-6.421, 0.8921, -0.7388), (-6.352, 0.8555, -0.7388), (-6.292, 0.8063, -0.7388), (-6.243, 0.7462, -0.7388), (-6.206, 0.6778, -0.7388), (-6.184, 0.6035, -0.7388), (-6.176, 0.5263, -0.7388), (-6.184, 0.449, -0.7388), (-6.206, 0.3747, -0.7388), (-6.243, 0.3063, -0.7388), (-6.292, 0.2463, -0.7388), (-6.352, 0.197, -0.7388), (-6.421, 0.1604, -0.7388), (-6.495, 0.1379, -0.7388), (-6.572, 0.1303, -0.7388), (-6.65, 0.1379, -0.7388), (-6.724, 0.1604, -0.7388), (-6.792, 0.197, -0.7388), (-6.852, 0.2463, -0.7988), (-6.902, 0.3063, -0.7988), (-6.938, 0.3747, -0.7988), (-6.961, 0.449, -0.7988), (-6.968, 0.5263, -0.7988), (-6.961, 0.6035, -0.7988), (-6.938, 0.6778, -0.7988), (-6.902, 0.7462, -0.7988), (-6.852, 0.8063, -0.7988), (-6.792, 0.8555, -0.7988), (-6.724, 0.8921, -0.7988), (-6.65, 0.9146, -0.7988), (-6.572, 0.9222, -0.7988), (-6.495, 0.9146, -0.7988), (-6.421, 0.8921, -0.7988), (-6.352, 0.8555, -0.7988), (-6.292, 0.8063, -0.7988), (-6.243, 0.7462, -0.7988), (-6.206, 0.6778, -0.7988), (-6.184, 0.6035, -0.7988), (-6.176, 0.5263, -0.7988), (-6.184, 0.449, -0.7988), (-6.206, 0.3747, -0.7988), (-6.243, 0.3063, -0.7988), (-6.292, 0.2463, -0.7988), (-6.352, 0.197, -0.7988), (-6.421, 0.1604, -0.7988), (-6.495, 0.1379, -0.7988), (-6.572, 0.1303, -0.7988), (-6.65, 0.1379, -0.7988), (-6.724, 0.1604, -0.7988), (-6.792, 0.197, -0.7988), (-6.572, 0.5263, -0.7388), (-6.572, 0.5263, -0.7988)], [], [(64, 0, 1), (65, 33, 32), (64, 1, 2), (65, 34, 33), (64, 2, 3), (65, 35, 34), (64, 3, 4), (65, 36, 35), (64, 4, 5), (65, 37, 36), (64, 5, 6), (65, 38, 37), (64, 6, 7), (65, 39, 38), (64, 7, 8), (65, 40, 39), (64, 8, 9), (65, 41, 40), (64, 9, 10), (65, 42, 41), (64, 10, 11), (65, 43, 42), (64, 11, 12), (65, 44, 43), (64, 12, 13), (65, 45, 44), (64, 13, 14), (65, 46, 45), (64, 14, 15), (65, 47, 46), (64, 15, 16), (65, 48, 47), (64, 16, 17), (65, 49, 48), (64, 17, 18), (65, 50, 49), (64, 18, 19), (65, 51, 50), (64, 19, 20), (65, 52, 51), (64, 20, 21), (65, 53, 52), (64, 21, 22), (65, 54, 53), (64, 22, 23), (65, 55, 54), (64, 23, 24), (65, 56, 55), (64, 24, 25), (65, 57, 56), (64, 25, 26), (65, 58, 57), (64, 26, 27), (65, 59, 58), (64, 27, 28), (65, 60, 59), (64, 28, 29), (65, 61, 60), (64, 29, 30), (65, 62, 61), (64, 30, 31), (65, 63, 62), (31, 0, 64), (65, 32, 63), (0, 32, 33, 1), (1, 33, 34, 2), (2, 34, 35, 3), (3, 35, 36, 4), (4, 36, 37, 5), (5, 37, 38, 6), (6, 38, 39, 7), (7, 39, 40, 8), (8, 40, 41, 9), (9, 41, 42, 10), (10, 42, 43, 11), (11, 43, 44, 12), (12, 44, 45, 13), (13, 45, 46, 14), (14, 46, 47, 15), (15, 47, 48, 16), (16, 48, 49, 17), (17, 49, 50, 18), (18, 50, 51, 19), (19, 51, 52, 20), (20, 52, 53, 21), (21, 53, 54, 22), (22, 54, 55, 23), (23, 55, 56, 24), (24, 56, 57, 25), (25, 57, 58, 26), (26, 58, 59, 27), (27, 59, 60, 28), (28, 60, 61, 29), (29, 61, 62, 30), (30, 62, 63, 31), (32, 0, 31, 63)])
me_cylinder_014.materials.append(mat_wheel)
me_cylinder_014.use_remesh_preserve_volume = False
me_cylinder_014.use_remesh_preserve_attributes = False
me_cylinder_014.use_mirror_vertex_groups = False
me_cylinder_014.update()
me_cylinder_013 = bpy.data.meshes.new('Cylinder.013')
me_cylinder_013.from_pydata([(-6.852, 0.2427, 0.8042), (-6.902, 0.3027, 0.8042), (-6.938, 0.3712, 0.8042), (-6.961, 0.4455, 0.8042), (-6.968, 0.5227, 0.8042), (-6.961, 0.6, 0.8042), (-6.938, 0.6742, 0.8042), (-6.902, 0.7427, 0.8042), (-6.852, 0.8027, 0.8042), (-6.792, 0.852, 0.8042), (-6.724, 0.8885, 0.8042), (-6.65, 0.9111, 0.8042), (-6.572, 0.9187, 0.8042), (-6.495, 0.9111, 0.8042), (-6.421, 0.8885, 0.8042), (-6.352, 0.852, 0.8042), (-6.292, 0.8027, 0.8042), (-6.243, 0.7427, 0.8042), (-6.206, 0.6742, 0.8042), (-6.184, 0.6, 0.8042), (-6.176, 0.5227, 0.8042), (-6.184, 0.4455, 0.8042), (-6.206, 0.3712, 0.8042), (-6.243, 0.3027, 0.8042), (-6.292, 0.2427, 0.8042), (-6.352, 0.1935, 0.8042), (-6.421, 0.1569, 0.8042), (-6.495, 0.1343, 0.8042), (-6.572, 0.1267, 0.8042), (-6.65, 0.1343, 0.8042), (-6.724, 0.1569, 0.8042), (-6.792, 0.1935, 0.8042), (-6.852, 0.2427, 0.7442), (-6.902, 0.3027, 0.7442), (-6.938, 0.3712, 0.7442), (-6.961, 0.4455, 0.7442), (-6.968, 0.5227, 0.7442), (-6.961, 0.6, 0.7442), (-6.938, 0.6742, 0.7442), (-6.902, 0.7427, 0.7442), (-6.852, 0.8027, 0.7442), (-6.792, 0.852, 0.7442), (-6.724, 0.8885, 0.7442), (-6.65, 0.9111, 0.7442), (-6.572, 0.9187, 0.7442), (-6.495, 0.9111, 0.7442), (-6.421, 0.8885, 0.7442), (-6.352, 0.852, 0.7442), (-6.292, 0.8027, 0.7442), (-6.243, 0.7427, 0.7442), (-6.206, 0.6742, 0.7442), (-6.184, 0.6, 0.7442), (-6.176, 0.5227, 0.7442), (-6.184, 0.4455, 0.7442), (-6.206, 0.3712, 0.7442), (-6.243, 0.3027, 0.7442), (-6.292, 0.2427, 0.7442), (-6.352, 0.1935, 0.7442), (-6.421, 0.1569, 0.7442), (-6.495, 0.1343, 0.7442), (-6.572, 0.1267, 0.7442), (-6.65, 0.1343, 0.7442), (-6.724, 0.1569, 0.7442), (-6.792, 0.1935, 0.7442), (-6.572, 0.5227, 0.8042), (-6.572, 0.5227, 0.7442)], [], [(64, 0, 1), (65, 33, 32), (64, 1, 2), (65, 34, 33), (64, 2, 3), (65, 35, 34), (64, 3, 4), (65, 36, 35), (64, 4, 5), (65, 37, 36), (64, 5, 6), (65, 38, 37), (64, 6, 7), (65, 39, 38), (64, 7, 8), (65, 40, 39), (64, 8, 9), (65, 41, 40), (64, 9, 10), (65, 42, 41), (64, 10, 11), (65, 43, 42), (64, 11, 12), (65, 44, 43), (64, 12, 13), (65, 45, 44), (64, 13, 14), (65, 46, 45), (64, 14, 15), (65, 47, 46), (64, 15, 16), (65, 48, 47), (64, 16, 17), (65, 49, 48), (64, 17, 18), (65, 50, 49), (64, 18, 19), (65, 51, 50), (64, 19, 20), (65, 52, 51), (64, 20, 21), (65, 53, 52), (64, 21, 22), (65, 54, 53), (64, 22, 23), (65, 55, 54), (64, 23, 24), (65, 56, 55), (64, 24, 25), (65, 57, 56), (64, 25, 26), (65, 58, 57), (64, 26, 27), (65, 59, 58), (64, 27, 28), (65, 60, 59), (64, 28, 29), (65, 61, 60), (64, 29, 30), (65, 62, 61), (64, 30, 31), (65, 63, 62), (31, 0, 64), (65, 32, 63), (0, 32, 33, 1), (1, 33, 34, 2), (2, 34, 35, 3), (3, 35, 36, 4), (4, 36, 37, 5), (5, 37, 38, 6), (6, 38, 39, 7), (7, 39, 40, 8), (8, 40, 41, 9), (9, 41, 42, 10), (10, 42, 43, 11), (11, 43, 44, 12), (12, 44, 45, 13), (13, 45, 46, 14), (14, 46, 47, 15), (15, 47, 48, 16), (16, 48, 49, 17), (17, 49, 50, 18), (18, 50, 51, 19), (19, 51, 52, 20), (20, 52, 53, 21), (21, 53, 54, 22), (22, 54, 55, 23), (23, 55, 56, 24), (24, 56, 57, 25), (25, 57, 58, 26), (26, 58, 59, 27), (27, 59, 60, 28), (28, 60, 61, 29), (29, 61, 62, 30), (30, 62, 63, 31), (32, 0, 31, 63)])
me_cylinder_013.materials.append(mat_wheel)
me_cylinder_013.use_remesh_preserve_volume = False
me_cylinder_013.use_remesh_preserve_attributes = False
me_cylinder_013.use_mirror_vertex_groups = False
me_cylinder_013.update()
me_cylinder_004 = bpy.data.meshes.new('Cylinder.004')
me_cylinder_004.from_pydata([(-5.252, 0.2427, 0.8042), (-5.302, 0.3027, 0.8042), (-5.338, 0.3712, 0.8042), (-5.361, 0.4455, 0.8042), (-5.368, 0.5227, 0.8042), (-5.361, 0.6, 0.8042), (-5.338, 0.6742, 0.8042), (-5.302, 0.7427, 0.8042), (-5.252, 0.8027, 0.8042), (-5.192, 0.852, 0.8042), (-5.124, 0.8885, 0.8042), (-5.05, 0.9111, 0.8042), (-4.972, 0.9187, 0.8042), (-4.895, 0.9111, 0.8042), (-4.821, 0.8885, 0.8042), (-4.752, 0.852, 0.8042), (-4.692, 0.8027, 0.8042), (-4.643, 0.7427, 0.8042), (-4.606, 0.6742, 0.8042), (-4.584, 0.6, 0.8042), (-4.576, 0.5227, 0.8042), (-4.584, 0.4455, 0.8042), (-4.606, 0.3712, 0.8042), (-4.643, 0.3027, 0.8042), (-4.692, 0.2427, 0.8042), (-4.752, 0.1935, 0.8042), (-4.821, 0.1569, 0.8042), (-4.895, 0.1343, 0.8042), (-4.972, 0.1267, 0.8042), (-5.05, 0.1343, 0.8042), (-5.124, 0.1569, 0.8042), (-5.192, 0.1935, 0.8042), (-5.252, 0.2427, 0.7442), (-5.302, 0.3027, 0.7442), (-5.338, 0.3712, 0.7442), (-5.361, 0.4455, 0.7442), (-5.368, 0.5227, 0.7442), (-5.361, 0.6, 0.7442), (-5.338, 0.6742, 0.7442), (-5.302, 0.7427, 0.7442), (-5.252, 0.8027, 0.7442), (-5.192, 0.852, 0.7442), (-5.124, 0.8885, 0.7442), (-5.05, 0.9111, 0.7442), (-4.972, 0.9187, 0.7442), (-4.895, 0.9111, 0.7442), (-4.821, 0.8885, 0.7442), (-4.752, 0.852, 0.7442), (-4.692, 0.8027, 0.7442), (-4.643, 0.7427, 0.7442), (-4.606, 0.6742, 0.7442), (-4.584, 0.6, 0.7442), (-4.576, 0.5227, 0.7442), (-4.584, 0.4455, 0.7442), (-4.606, 0.3712, 0.7442), (-4.643, 0.3027, 0.7442), (-4.692, 0.2427, 0.7442), (-4.752, 0.1935, 0.7442), (-4.821, 0.1569, 0.7442), (-4.895, 0.1343, 0.7442), (-4.972, 0.1267, 0.7442), (-5.05, 0.1343, 0.7442), (-5.124, 0.1569, 0.7442), (-5.192, 0.1935, 0.7442), (-4.972, 0.5227, 0.8042), (-4.972, 0.5227, 0.7442)], [], [(64, 0, 1), (65, 33, 32), (64, 1, 2), (65, 34, 33), (64, 2, 3), (65, 35, 34), (64, 3, 4), (65, 36, 35), (64, 4, 5), (65, 37, 36), (64, 5, 6), (65, 38, 37), (64, 6, 7), (65, 39, 38), (64, 7, 8), (65, 40, 39), (64, 8, 9), (65, 41, 40), (64, 9, 10), (65, 42, 41), (64, 10, 11), (65, 43, 42), (64, 11, 12), (65, 44, 43), (64, 12, 13), (65, 45, 44), (64, 13, 14), (65, 46, 45), (64, 14, 15), (65, 47, 46), (64, 15, 16), (65, 48, 47), (64, 16, 17), (65, 49, 48), (64, 17, 18), (65, 50, 49), (64, 18, 19), (65, 51, 50), (64, 19, 20), (65, 52, 51), (64, 20, 21), (65, 53, 52), (64, 21, 22), (65, 54, 53), (64, 22, 23), (65, 55, 54), (64, 23, 24), (65, 56, 55), (64, 24, 25), (65, 57, 56), (64, 25, 26), (65, 58, 57), (64, 26, 27), (65, 59, 58), (64, 27, 28), (65, 60, 59), (64, 28, 29), (65, 61, 60), (64, 29, 30), (65, 62, 61), (64, 30, 31), (65, 63, 62), (31, 0, 64), (65, 32, 63), (0, 32, 33, 1), (1, 33, 34, 2), (2, 34, 35, 3), (3, 35, 36, 4), (4, 36, 37, 5), (5, 37, 38, 6), (6, 38, 39, 7), (7, 39, 40, 8), (8, 40, 41, 9), (9, 41, 42, 10), (10, 42, 43, 11), (11, 43, 44, 12), (12, 44, 45, 13), (13, 45, 46, 14), (14, 46, 47, 15), (15, 47, 48, 16), (16, 48, 49, 17), (17, 49, 50, 18), (18, 50, 51, 19), (19, 51, 52, 20), (20, 52, 53, 21), (21, 53, 54, 22), (22, 54, 55, 23), (23, 55, 56, 24), (24, 56, 57, 25), (25, 57, 58, 26), (26, 58, 59, 27), (27, 59, 60, 28), (28, 60, 61, 29), (29, 61, 62, 30), (30, 62, 63, 31), (32, 0, 31, 63)])
me_cylinder_004.materials.append(mat_wheel)
me_cylinder_004.use_remesh_preserve_volume = False
me_cylinder_004.use_remesh_preserve_attributes = False
me_cylinder_004.use_mirror_vertex_groups = False
me_cylinder_004.update()
me_plane = bpy.data.meshes.new('Plane')
me_plane.from_pydata([(0.8, 2.2, 6.88), (0.8, 2.4, 6.72), (-0.8, 2.4, 6.72), (0.6, 2.4, 6.82), (0.6, 2.2, 6.98), (-0.6, 2.2, 6.98), (-0.6, 2.4, 6.82), (0.8, 1.5, 7.44), (-0.8, 1.5, 7.44), (-0.8, 2.2, 6.88), (0.6, 1.5, 7.54), (-0.6, 1.5, 7.54), (0.9467, 1.85, 6.367), (-0.9467, 1.85, 6.367)], [], [(0, 1, 3, 4), (2, 9, 5, 6), (3, 6, 5, 4), (7, 0, 4, 10), (9, 8, 11, 5), (4, 5, 11, 10), (8, 9, 2, 13), (0, 7, 12, 1)])
me_plane.polygons.foreach_set('use_smooth', [True] * 8)
me_plane.materials.append(mat_endcoachcolour)
me_plane.use_remesh_preserve_volume = False
me_plane.use_remesh_preserve_attributes = False
me_plane.use_mirror_vertex_groups = False
me_plane.update()
me_cylinder_011 = bpy.data.meshes.new('Cylinder.011')
me_cylinder_011.from_pydata([(2.648, 0.2427, 0.8042), (2.598, 0.3027, 0.8042), (2.562, 0.3712, 0.8042), (2.539, 0.4455, 0.8042), (2.532, 0.5227, 0.8042), (2.539, 0.6, 0.8042), (2.562, 0.6742, 0.8042), (2.598, 0.7427, 0.8042), (2.648, 0.8027, 0.8042), (2.708, 0.852, 0.8042), (2.776, 0.8885, 0.8042), (2.85, 0.9111, 0.8042), (2.928, 0.9187, 0.8042), (3.005, 0.9111, 0.8042), (3.079, 0.8885, 0.8042), (3.148, 0.852, 0.8042), (3.208, 0.8027, 0.8042), (3.257, 0.7427, 0.8042), (3.294, 0.6742, 0.8042), (3.316, 0.6, 0.8042), (3.324, 0.5227, 0.8042), (3.316, 0.4455, 0.8042), (3.294, 0.3712, 0.8042), (3.257, 0.3027, 0.8042), (3.208, 0.2427, 0.8042), (3.148, 0.1935, 0.8042), (3.079, 0.1569, 0.8042), (3.005, 0.1343, 0.8042), (2.928, 0.1267, 0.8042), (2.85, 0.1343, 0.8042), (2.776, 0.1569, 0.8042), (2.708, 0.1935, 0.8042), (2.648, 0.2427, 0.7442), (2.598, 0.3027, 0.7442), (2.562, 0.3712, 0.7442), (2.539, 0.4455, 0.7442), (2.532, 0.5227, 0.7442), (2.539, 0.6, 0.7442), (2.562, 0.6742, 0.7442), (2.598, 0.7427, 0.7442), (2.648, 0.8027, 0.7442), (2.708, 0.852, 0.7442), (2.776, 0.8885, 0.7442), (2.85, 0.9111, 0.7442), (2.928, 0.9187, 0.7442), (3.005, 0.9111, 0.7442), (3.079, 0.8885, 0.7442), (3.148, 0.852, 0.7442), (3.208, 0.8027, 0.7442), (3.257, 0.7427, 0.7442), (3.294, 0.6742, 0.7442), (3.316, 0.6, 0.7442), (3.324, 0.5227, 0.7442), (3.316, 0.4455, 0.7442), (3.294, 0.3712, 0.7442), (3.257, 0.3027, 0.7442), (3.208, 0.2427, 0.7442), (3.148, 0.1935, 0.7442), (3.079, 0.1569, 0.7442), (3.005, 0.1343, 0.7442), (2.928, 0.1267, 0.7442), (2.85, 0.1343, 0.7442), (2.776, 0.1569, 0.7442), (2.708, 0.1935, 0.7442), (2.928, 0.5227, 0.8042), (2.928, 0.5227, 0.7442)], [], [(64, 0, 1), (65, 33, 32), (64, 1, 2), (65, 34, 33), (64, 2, 3), (65, 35, 34), (64, 3, 4), (65, 36, 35), (64, 4, 5), (65, 37, 36), (64, 5, 6), (65, 38, 37), (64, 6, 7), (65, 39, 38), (64, 7, 8), (65, 40, 39), (64, 8, 9), (65, 41, 40), (64, 9, 10), (65, 42, 41), (64, 10, 11), (65, 43, 42), (64, 11, 12), (65, 44, 43), (64, 12, 13), (65, 45, 44), (64, 13, 14), (65, 46, 45), (64, 14, 15), (65, 47, 46), (64, 15, 16), (65, 48, 47), (64, 16, 17), (65, 49, 48), (64, 17, 18), (65, 50, 49), (64, 18, 19), (65, 51, 50), (64, 19, 20), (65, 52, 51), (64, 20, 21), (65, 53, 52), (64, 21, 22), (65, 54, 53), (64, 22, 23), (65, 55, 54), (64, 23, 24), (65, 56, 55), (64, 24, 25), (65, 57, 56), (64, 25, 26), (65, 58, 57), (64, 26, 27), (65, 59, 58), (64, 27, 28), (65, 60, 59), (64, 28, 29), (65, 61, 60), (64, 29, 30), (65, 62, 61), (64, 30, 31), (65, 63, 62), (31, 0, 64), (65, 32, 63), (0, 32, 33, 1), (1, 33, 34, 2), (2, 34, 35, 3), (3, 35, 36, 4), (4, 36, 37, 5), (5, 37, 38, 6), (6, 38, 39, 7), (7, 39, 40, 8), (8, 40, 41, 9), (9, 41, 42, 10), (10, 42, 43, 11), (11, 43, 44, 12), (12, 44, 45, 13), (13, 45, 46, 14), (14, 46, 47, 15), (15, 47, 48, 16), (16, 48, 49, 17), (17, 49, 50, 18), (18, 50, 51, 19), (19, 51, 52, 20), (20, 52, 53, 21), (21, 53, 54, 22), (22, 54, 55, 23), (23, 55, 56, 24), (24, 56, 57, 25), (25, 57, 58, 26), (26, 58, 59, 27), (27, 59, 60, 28), (28, 60, 61, 29), (29, 61, 62, 30), (30, 62, 63, 31), (32, 0, 31, 63)])
me_cylinder_011.materials.append(mat_wheel)
me_cylinder_011.use_remesh_preserve_volume = False
me_cylinder_011.use_remesh_preserve_attributes = False
me_cylinder_011.use_mirror_vertex_groups = False
me_cylinder_011.update()
me_cylinder_010 = bpy.data.meshes.new('Cylinder.010')
me_cylinder_010.from_pydata([(2.648, 0.2463, -0.7388), (2.598, 0.3063, -0.7388), (2.562, 0.3747, -0.7388), (2.539, 0.449, -0.7388), (2.532, 0.5263, -0.7388), (2.539, 0.6035, -0.7388), (2.562, 0.6778, -0.7388), (2.598, 0.7462, -0.7388), (2.648, 0.8063, -0.7388), (2.708, 0.8555, -0.7388), (2.776, 0.8921, -0.7388), (2.85, 0.9146, -0.7388), (2.928, 0.9222, -0.7388), (3.005, 0.9146, -0.7388), (3.079, 0.8921, -0.7388), (3.148, 0.8555, -0.7388), (3.208, 0.8063, -0.7388), (3.257, 0.7462, -0.7388), (3.294, 0.6778, -0.7388), (3.316, 0.6035, -0.7388), (3.324, 0.5263, -0.7388), (3.316, 0.449, -0.7388), (3.294, 0.3747, -0.7388), (3.257, 0.3063, -0.7388), (3.208, 0.2463, -0.7388), (3.148, 0.197, -0.7388), (3.079, 0.1604, -0.7388), (3.005, 0.1379, -0.7388), (2.928, 0.1303, -0.7388), (2.85, 0.1379, -0.7388), (2.776, 0.1604, -0.7388), (2.708, 0.197, -0.7388), (2.648, 0.2463, -0.7988), (2.598, 0.3063, -0.7988), (2.562, 0.3747, -0.7988), (2.539, 0.449, -0.7988), (2.532, 0.5263, -0.7988), (2.539, 0.6035, -0.7988), (2.562, 0.6778, -0.7988), (2.598, 0.7462, -0.7988), (2.648, 0.8063, -0.7988), (2.708, 0.8555, -0.7988), (2.776, 0.8921, -0.7988), (2.85, 0.9146, -0.7988), (2.928, 0.9222, -0.7988), (3.005, 0.9146, -0.7988), (3.079, 0.8921, -0.7988), (3.148, 0.8555, -0.7988), (3.208, 0.8063, -0.7988), (3.257, 0.7462, -0.7988), (3.294, 0.6778, -0.7988), (3.316, 0.6035, -0.7988), (3.324, 0.5263, -0.7988), (3.316, 0.449, -0.7988), (3.294, 0.3747, -0.7988), (3.257, 0.3063, -0.7988), (3.208, 0.2463, -0.7988), (3.148, 0.197, -0.7988), (3.079, 0.1604, -0.7988), (3.005, 0.1379, -0.7988), (2.928, 0.1303, -0.7988), (2.85, 0.1379, -0.7988), (2.776, 0.1604, -0.7988), (2.708, 0.197, -0.7988), (2.928, 0.5263, -0.7388), (2.928, 0.5263, -0.7988)], [], [(64, 0, 1), (65, 33, 32), (64, 1, 2), (65, 34, 33), (64, 2, 3), (65, 35, 34), (64, 3, 4), (65, 36, 35), (64, 4, 5), (65, 37, 36), (64, 5, 6), (65, 38, 37), (64, 6, 7), (65, 39, 38), (64, 7, 8), (65, 40, 39), (64, 8, 9), (65, 41, 40), (64, 9, 10), (65, 42, 41), (64, 10, 11), (65, 43, 42), (64, 11, 12), (65, 44, 43), (64, 12, 13), (65, 45, 44), (64, 13, 14), (65, 46, 45), (64, 14, 15), (65, 47, 46), (64, 15, 16), (65, 48, 47), (64, 16, 17), (65, 49, 48), (64, 17, 18), (65, 50, 49), (64, 18, 19), (65, 51, 50), (64, 19, 20), (65, 52, 51), (64, 20, 21), (65, 53, 52), (64, 21, 22), (65, 54, 53), (64, 22, 23), (65, 55, 54), (64, 23, 24), (65, 56, 55), (64, 24, 25), (65, 57, 56), (64, 25, 26), (65, 58, 57), (64, 26, 27), (65, 59, 58), (64, 27, 28), (65, 60, 59), (64, 28, 29), (65, 61, 60), (64, 29, 30), (65, 62, 61), (64, 30, 31), (65, 63, 62), (31, 0, 64), (65, 32, 63), (0, 32, 33, 1), (1, 33, 34, 2), (2, 34, 35, 3), (3, 35, 36, 4), (4, 36, 37, 5), (5, 37, 38, 6), (6, 38, 39, 7), (7, 39, 40, 8), (8, 40, 41, 9), (9, 41, 42, 10), (10, 42, 43, 11), (11, 43, 44, 12), (12, 44, 45, 13), (13, 45, 46, 14), (14, 46, 47, 15), (15, 47, 48, 16), (16, 48, 49, 17), (17, 49, 50, 18), (18, 50, 51, 19), (19, 51, 52, 20), (20, 52, 53, 21), (21, 53, 54, 22), (22, 54, 55, 23), (23, 55, 56, 24), (24, 56, 57, 25), (25, 57, 58, 26), (26, 58, 59, 27), (27, 59, 60, 28), (28, 60, 61, 29), (29, 61, 62, 30), (30, 62, 63, 31), (32, 0, 31, 63)])
me_cylinder_010.materials.append(mat_wheel)
me_cylinder_010.use_remesh_preserve_volume = False
me_cylinder_010.use_remesh_preserve_attributes = False
me_cylinder_010.use_mirror_vertex_groups = False
me_cylinder_010.update()
me_cube_044 = bpy.data.meshes.new('Cube.044')
me_cube_044.from_pydata([(0.4137, 0.6522, -4.04), (0.4137, 0.3522, -4.04), (-0.3863, 0.3522, -4.04), (-0.3863, 0.6522, -4.04), (0.4137, 0.6522, -2.54), (0.4137, 0.3522, -2.54), (-0.3863, 0.3522, -2.54), (-0.3863, 0.6522, -2.54)], [], [(0, 1, 2, 3), (4, 7, 6, 5), (0, 4, 5, 1), (1, 5, 6, 2), (2, 6, 7, 3), (4, 0, 3, 7)])
me_cube_044.materials.append(mat_wheel)
me_cube_044.use_remesh_preserve_volume = False
me_cube_044.use_remesh_preserve_attributes = False
me_cube_044.use_mirror_vertex_groups = False
me_cube_044.update()
me_tube_001 = bpy.data.meshes.new('Tube.001')
me_tube_001.from_pydata([(0.191, 4.158, 0.6337), (0.2191, 4.123, 0.6337), (0.24, 4.084, 0.6337), (0.2528, 4.042, 0.6337), (0.2571, 3.998, 0.6337), (0.2528, 3.954, 0.6337), (0.24, 3.912, 0.6337), (0.2191, 3.873, 0.6337), (0.191, 3.839, 0.6337), (0.1569, 3.81, 0.6337), (0.1179, 3.79, 0.6337), (0.07554, 3.777, 0.6337), (0.03152, 3.772, 0.6337), (-0.01249, 3.777, 0.6337), (-0.05481, 3.79, 0.6337), (-0.09381, 3.81, 0.6337), (-0.128, 3.839, 0.6337), (-0.1561, 3.873, 0.6337), (-0.1769, 3.912, 0.6337), (-0.1897, 3.954, 0.6337), (-0.1941, 3.998, 0.6337), (-0.1897, 4.042, 0.6337), (-0.1769, 4.084, 0.6337), (-0.1561, 4.123, 0.6337), (-0.128, 4.158, 0.6337), (-0.09381, 4.186, 0.6337), (-0.05481, 4.206, 0.6337), (-0.01249, 4.219, 0.6337), (0.03152, 4.224, 0.6337), (0.07554, 4.219, 0.6337), (0.1179, 4.206, 0.6337), (0.1569, 4.186, 0.6337), (0.191, 4.158, 0.9528), (0.2191, 4.123, 0.9528), (0.24, 4.084, 0.9528), (0.2528, 4.042, 0.9528), (0.2571, 3.998, 0.9528), (0.2528, 3.954, 0.9528), (0.24, 3.912, 0.9528), (0.2191, 3.873, 0.9528), (0.191, 3.839, 0.9528), (0.1569, 3.81, 0.9528), (0.1179, 3.79, 0.9528), (0.07554, 3.777, 0.9528), (0.03152, 3.772, 0.9528), (-0.01249, 3.777, 0.9528), (-0.05481, 3.79, 0.9528), (-0.09381, 3.81, 0.9528), (-0.128, 3.839, 0.9528), (-0.1561, 3.873, 0.9528), (-0.1769, 3.912, 0.9528), (-0.1897, 3.954, 0.9528), (-0.1941, 3.998, 0.9528), (-0.1897, 4.042, 0.9528), (-0.1769, 4.084, 0.9528), (-0.1561, 4.123, 0.9528), (-0.128, 4.158, 0.9528), (-0.09382, 4.186, 0.9528), (-0.05481, 4.206, 0.9528), (-0.01249, 4.219, 0.9528), (0.03152, 4.224, 0.9528), (0.07553, 4.219, 0.9528), (0.1179, 4.206, 0.9528), (0.1569, 4.186, 0.9528)], [], [(0, 32, 33, 1), (1, 33, 34, 2), (2, 34, 35, 3), (3, 35, 36, 4), (4, 36, 37, 5), (5, 37, 38, 6), (6, 38, 39, 7), (7, 39, 40, 8), (8, 40, 41, 9), (9, 41, 42, 10), (10, 42, 43, 11), (11, 43, 44, 12), (12, 44, 45, 13), (13, 45, 46, 14), (14, 46, 47, 15), (15, 47, 48, 16), (16, 48, 49, 17), (17, 49, 50, 18), (18, 50, 51, 19), (19, 51, 52, 20), (20, 52, 53, 21), (21, 53, 54, 22), (22, 54, 55, 23), (23, 55, 56, 24), (24, 56, 57, 25), (25, 57, 58, 26), (26, 58, 59, 27), (27, 59, 60, 28), (28, 60, 61, 29), (29, 61, 62, 30), (30, 62, 63, 31), (32, 0, 31, 63)])
me_tube_001.materials.append(mat_underframe)
me_tube_001.use_remesh_preserve_volume = False
me_tube_001.use_remesh_preserve_attributes = False
me_tube_001.use_mirror_vertex_groups = False
me_tube_001.update()
me_sphere = bpy.data.meshes.new('Sphere')
me_sphere.from_pydata([(-1.333e-06, 1.25e-06, 31.62), (-22.88, 16.62, 14.14), (8.74, 26.9, 14.14), (28.28, 4.856e-07, 14.14), (-8.74, 26.9, -14.14), (22.88, 16.62, -14.14), (-28.28, -7.508e-07, -14.14), (1.432e-06, -1.515e-06, -31.62), (-13.45, 9.772, 26.9), (5.137, 15.81, 26.9), (-8.313, 25.58, 16.63), (-26.9, 5.941e-07, 16.63), (16.63, 1.043e-06, 26.9), (21.76, 15.81, 16.63), (-30.08, 9.772, -1.941e-06), (-18.59, 25.58, -2.13e-06), (4.973e-08, 31.62, -1.581e-06), (18.59, 25.58, -5.047e-07), (30.08, 9.772, 6.886e-07), (-21.76, 15.81, -16.63), (8.313, 25.58, -16.63), (26.9, -8.593e-07, -16.63), (-16.63, -1.308e-06, -26.9), (-5.137, 15.81, -26.9), (13.45, 9.772, -26.9), (-24.33, 17.68, -2.035e-06), (-20.73, 21.1, 7.071), (-21.46, 21.63, -2.082e-06), (-19.66, 23.34, 3.536), (-22.53, 19.39, 3.536), (-22.9, 19.65, -2.059e-06), (-20.02, 23.61, -2.106e-06), (-20.2, 22.22, 5.303), (-19.12, 24.46, 1.768), (-21.63, 20.25, 5.303), (-23.43, 18.53, 1.768), (-20.56, 22.49, 1.768), (-21.1, 21.37, 3.536), (-22.0, 20.51, 1.768), (-22.18, 20.64, -2.071e-06), (-20.74, 22.62, -2.094e-06), (-19.93, 22.78, 4.419), (-19.39, 23.9, 2.652), (-22.08, 19.82, 4.419), (-22.98, 18.96, 2.652), (-21.01, 22.06, 0.8839), (-20.11, 22.92, 2.652), (-21.82, 20.38, 3.536), (-20.38, 22.36, 3.536), (-21.73, 21.07, 0.8839), (-22.26, 19.95, 2.652), (-20.29, 23.05, 0.8839), (-19.57, 24.04, 0.8839), (-19.84, 23.48, 1.768), (-20.83, 21.93, 2.652), (-21.55, 20.94, 2.652), (-21.28, 21.5, 1.768), (-23.16, 19.09, 0.8839), (-22.45, 20.08, 0.8839), (-22.71, 19.52, 1.768), (-21.37, 20.81, 4.419), (-20.65, 21.8, 4.419), (-20.92, 21.24, 5.303), (-6.725, 4.886, 29.26), (-18.17, 13.2, 20.52), (2.569, 7.906, 29.26), (6.939, 21.36, 20.52), (0.2137, 26.24, 15.38), (-15.6, 21.1, 15.38), (-24.89, 8.312, 15.38), (-29.18, 4.886, -7.071), (-26.48, 13.2, 7.071), (-13.66, 26.24, -7.071), (4.37, 29.26, 7.071), (-4.37, 29.26, -7.071), (13.66, 26.24, 7.071), (20.73, 21.1, -7.071), (-25.02, 7.906, -15.38), (-15.25, 21.36, -15.38), (-0.2137, 26.24, -15.38), (15.6, 21.1, -15.38), (-22.45, -1.03e-06, -20.52), (-8.313, -1.412e-06, -29.26), (-6.939, 21.36, -20.52), (-2.569, 7.906, -29.26), (18.17, 13.2, -20.52), (6.725, 4.886, -29.26), (-10.88, 17.68, 21.76), (-4.156, 12.79, 26.9), (-1.588, 20.7, 21.76), (-20.17, 4.886, 21.76), (-28.49, 4.886, 8.313), (-4.156, 28.6, 8.313), (-13.45, 25.58, 8.313), (-9.294, 28.6, -1.855e-06), (-25.92, 12.79, -8.313), (-20.17, 20.7, -8.313), (4.156, 28.6, -8.313), (9.294, 28.6, -1.043e-06), (13.45, 25.58, -8.313), (-13.45, 15.81, -21.76), (-19.19, 7.906, -21.76), (-10.88, 7.906, -26.9), (10.88, 17.68, -21.76), (1.588, 20.7, -21.76), (4.156, 12.79, -26.9), (-19.08, 24.81, 0.4419)], [], [(9, 13, 12), (3, 12, 13), (18, 3, 13), (13, 17, 18), (21, 18, 5), (30, 25, 19), (26, 32, 10), (25, 35, 1), (34, 26, 1), (31, 40, 19), (40, 27, 19), (27, 39, 19), (39, 30, 19), (32, 41, 10), (41, 28, 10), (28, 42, 10), (42, 33, 10), (51, 36, 45), (45, 40, 51), (31, 51, 40), (40, 45, 27), (51, 31, 52), (52, 53, 51), (36, 51, 53), (53, 52, 33), (42, 28, 46), (46, 53, 42), (33, 42, 53), (53, 46, 36), (54, 36, 46), (46, 48, 54), (37, 54, 48), (48, 46, 28), (54, 37, 55), (55, 56, 54), (36, 54, 56), (56, 55, 38), (49, 27, 45), (45, 56, 49), (38, 49, 56), (56, 45, 36), (50, 38, 55), (55, 47, 50), (29, 50, 47), (47, 55, 37), (30, 57, 25), (57, 35, 25), (57, 30, 58), (58, 59, 57), (35, 57, 59), (59, 58, 38), (50, 29, 44), (44, 59, 50), (38, 50, 59), (59, 44, 35), (49, 38, 58), (58, 39, 49), (27, 49, 39), (39, 58, 30), (60, 34, 43), (43, 47, 60), (37, 60, 47), (47, 43, 29), (60, 37, 61), (61, 62, 60), (34, 60, 62), (62, 61, 32), (34, 62, 26), (62, 32, 26), (41, 32, 61), (61, 48, 41), (28, 41, 48), (48, 61, 37), (35, 44, 1), (44, 29, 1), (29, 43, 1), (43, 34, 1), (68, 10, 87), (87, 64, 68), (1, 68, 64), (64, 87, 8), (88, 8, 87), (87, 89, 88), (9, 88, 89), (89, 87, 10), (67, 2, 66), (66, 89, 67), (10, 67, 89), (89, 66, 9), (88, 9, 65), (65, 63, 88), (8, 88, 63), (65, 0, 63), (90, 11, 69), (69, 64, 90), (8, 90, 64), (64, 69, 1), (9, 66, 13), (66, 2, 13), (0, 65, 12), (65, 9, 12), (91, 14, 71), (71, 69, 91), (11, 91, 69), (69, 71, 1), (92, 16, 73), (73, 67, 92), (10, 92, 67), (67, 73, 2), (92, 10, 93), (93, 94, 92), (16, 92, 94), (94, 93, 15), (72, 4, 74), (74, 94, 72), (15, 72, 94), (94, 74, 16), (17, 76, 18), (76, 5, 18), (2, 75, 13), (75, 17, 13), (77, 19, 95), (95, 70, 77), (6, 77, 70), (70, 95, 14), (78, 4, 72), (72, 96, 78), (19, 78, 96), (96, 72, 15), (79, 20, 97), (97, 74, 79), (4, 79, 74), (74, 97, 16), (98, 16, 97), (97, 99, 98), (17, 98, 99), (99, 97, 20), (80, 5, 76), (76, 99, 80), (20, 80, 99), (99, 76, 17), (98, 17, 75), (75, 73, 98), (16, 98, 73), (73, 75, 2), (100, 23, 83), (83, 78, 100), (19, 100, 78), (78, 83, 4), (100, 19, 101), (101, 102, 100), (23, 100, 102), (102, 101, 22), (82, 7, 84), (84, 102, 82), (22, 82, 102), (102, 84, 23), (81, 22, 101), (101, 77, 81), (6, 81, 77), (77, 101, 19), (103, 24, 85), (85, 80, 103), (20, 103, 80), (80, 85, 5), (103, 20, 104), (104, 105, 103), (24, 103, 105), (105, 104, 23), (84, 7, 86), (86, 105, 84), (23, 84, 105), (105, 86, 24), (83, 23, 104), (104, 79, 83), (4, 83, 79), (79, 104, 20), (5, 85, 21), (85, 24, 21), (14, 95, 25), (95, 19, 25), (1, 71, 25), (71, 14, 25), (10, 68, 26), (68, 1, 26), (19, 96, 31), (96, 15, 31), (15, 93, 33), (93, 10, 33), (52, 106, 33), (106, 15, 33), (15, 106, 31), (106, 52, 31)])
me_sphere.use_remesh_preserve_volume = False
me_sphere.use_remesh_preserve_attributes = False
me_sphere.use_mirror_vertex_groups = False
me_sphere.update()

# ---- objects
ob_cube_001 = bpy.data.objects.new('Cube.001', me_cube)
ob_plane_044 = bpy.data.objects.new('Plane.044', me_plane_046)
ob_plane_043 = bpy.data.objects.new('Plane.043', me_plane_045)
ob_plane_042 = bpy.data.objects.new('Plane.042', me_plane_044)
ob_plane_041 = bpy.data.objects.new('Plane.041', me_plane_043)
ob_plane_040 = bpy.data.objects.new('Plane.040', me_plane_042)
ob_plane_039 = bpy.data.objects.new('Plane.039', me_plane_041)
ob_plane_038 = bpy.data.objects.new('Plane.038', me_plane_040)
ob_plane_037 = bpy.data.objects.new('Plane.037', me_plane_039)
ob_plane_036 = bpy.data.objects.new('Plane.036', me_plane_038)
ob_plane_035 = bpy.data.objects.new('Plane.035', me_plane_037)
ob_plane_034 = bpy.data.objects.new('Plane.034', me_plane_036)
ob_plane_033 = bpy.data.objects.new('Plane.033', me_plane_035)
ob_plane_032 = bpy.data.objects.new('Plane.032', me_plane_034)
ob_plane_031 = bpy.data.objects.new('Plane.031', me_plane_033)
ob_plane_030 = bpy.data.objects.new('Plane.030', me_plane_032)
ob_plane_029 = bpy.data.objects.new('Plane.029', me_plane_031)
ob_plane_028 = bpy.data.objects.new('Plane.028', me_plane_030)
ob_plane_027 = bpy.data.objects.new('Plane.027', me_plane_029)
ob_plane_026 = bpy.data.objects.new('Plane.026', me_plane_028)
ob_plane_025 = bpy.data.objects.new('Plane.025', me_plane_027)
ob_plane_024 = bpy.data.objects.new('Plane.024', me_plane_026)
ob_plane_023 = bpy.data.objects.new('Plane.023', me_plane_025)
ob_plane_022 = bpy.data.objects.new('Plane.022', me_plane_024)
ob_plane_021 = bpy.data.objects.new('Plane.021', me_plane_023)
ob_plane_020 = bpy.data.objects.new('Plane.020', me_plane_022)
ob_plane_019 = bpy.data.objects.new('Plane.019', me_plane_021)
ob_plane_018 = bpy.data.objects.new('Plane.018', me_plane_020)
ob_plane_017 = bpy.data.objects.new('Plane.017', me_plane_019)
ob_plane_016 = bpy.data.objects.new('Plane.016', me_plane_018)
ob_plane_015 = bpy.data.objects.new('Plane.015', me_plane_017)
ob_plane_014 = bpy.data.objects.new('Plane.014', me_plane_016)
ob_plane_013 = bpy.data.objects.new('Plane.013', me_plane_015)
ob_plane_011 = bpy.data.objects.new('Plane.011', me_plane_014)
ob_plane_012 = bpy.data.objects.new('Plane.012', me_plane_013)
ob_plane_010 = bpy.data.objects.new('Plane.010', me_plane_006)
ob_plane_007 = bpy.data.objects.new('Plane.007', me_plane_002)
ob_plane_009 = bpy.data.objects.new('Plane.009', me_plane_011)
ob_plane_008 = bpy.data.objects.new('Plane.008', me_plane_010)
ob_plane_003 = bpy.data.objects.new('Plane.003', me_plane_009)
ob_plane_006 = bpy.data.objects.new('Plane.006', me_plane_007)
ob_plane_005 = bpy.data.objects.new('Plane.005', me_plane_005)
ob_plane_004 = bpy.data.objects.new('Plane.004', me_plane_003)
ob_plane_002 = bpy.data.objects.new('Plane.002', me_plane_004)
ob_plane_001 = bpy.data.objects.new('Plane.001', me_plane_001)
ob_tube = bpy.data.objects.new('Tube', me_tube_002)
ob_cube = bpy.data.objects.new('Cube', me_cube_004)
ob_cylinder_003 = bpy.data.objects.new('Cylinder.003', me_cylinder_015)
ob_cylinder_002 = bpy.data.objects.new('Cylinder.002', me_cylinder_014)
ob_cylinder_001 = bpy.data.objects.new('Cylinder.001', me_cylinder_013)
ob_cylinder = bpy.data.objects.new('Cylinder', me_cylinder_004)
ob_plane = bpy.data.objects.new('Plane', me_plane)
ob_cylinder_010 = bpy.data.objects.new('Cylinder.010', me_cylinder_011)
ob_cylinder_009 = bpy.data.objects.new('Cylinder.009', me_cylinder_010)
ob_cube_043 = bpy.data.objects.new('Cube.043', me_cube_044)
ob_tube_001 = bpy.data.objects.new('Tube.001', me_tube_001)
ob_camera = bpy.data.objects.new('Camera', cam_camera_001)
ob_sphere = bpy.data.objects.new('Sphere', me_sphere)
ob_lamp_001 = bpy.data.objects.new('Lamp.001', light_lamp)

# ---- transforms, parenting, visibility, modifiers, constraints
ob_cube_001.location = (7.323e-15, 0.0, 7.643e-15)
ob_cube_001.rotation_euler = (1.571, -1.192e-07, -1.571)
ob_cube_001.lock_rotations_4d = False
ob_cube_001.empty_display_type = 'ARROWS'
ob_cube_001.color = (0.0, 0.0, 0.0, 1.0)
ob_cube_001.lineart.crease_threshold = 0.0
ob_plane_044.location = (6.91e-16, 0.0, 5.238e-20)
ob_plane_044.rotation_euler = (1.571, 3.363e-14, 3.142)
ob_plane_044.lock_rotations_4d = False
ob_plane_044.empty_display_type = 'ARROWS'
ob_plane_044.color = (0.0, 0.0, 0.0, 1.0)
ob_plane_044.lineart.crease_threshold = 0.0
ob_plane_043.location = (6.91e-16, 0.0, 5.238e-20)
ob_plane_043.rotation_euler = (1.571, 3.363e-14, 3.142)
ob_plane_043.scale = (-1.0, 1.0, 1.0)
ob_plane_043.lock_rotations_4d = False
ob_plane_043.empty_display_type = 'ARROWS'
ob_plane_043.color = (0.0, 0.0, 0.0, 1.0)
ob_plane_043.lineart.crease_threshold = 0.0
ob_plane_042.location = (6.91e-16, 0.0, 5.238e-20)
ob_plane_042.rotation_euler = (1.571, 3.363e-14, 3.142)
ob_plane_042.scale = (-1.0, 1.0, 1.0)
ob_plane_042.lock_rotations_4d = False
ob_plane_042.empty_display_type = 'ARROWS'
ob_plane_042.color = (0.0, 0.0, 0.0, 1.0)
ob_plane_042.lineart.crease_threshold = 0.0
ob_plane_041.location = (6.91e-16, 0.0, 5.238e-20)
ob_plane_041.rotation_euler = (1.571, 3.363e-14, 3.142)
ob_plane_041.scale = (-1.0, 1.0, 1.0)
ob_plane_041.lock_rotations_4d = False
ob_plane_041.empty_display_type = 'ARROWS'
ob_plane_041.color = (0.0, 0.0, 0.0, 1.0)
ob_plane_041.lineart.crease_threshold = 0.0
ob_plane_040.location = (6.91e-16, 0.0, 5.238e-20)
ob_plane_040.rotation_euler = (1.571, 3.363e-14, 3.142)
ob_plane_040.scale = (-1.0, 1.0, 1.0)
ob_plane_040.lock_rotations_4d = False
ob_plane_040.empty_display_type = 'ARROWS'
ob_plane_040.color = (0.0, 0.0, 0.0, 1.0)
ob_plane_040.lineart.crease_threshold = 0.0
ob_plane_039.location = (6.91e-16, 0.0, 5.238e-20)
ob_plane_039.rotation_euler = (1.571, 3.363e-14, 3.142)
ob_plane_039.scale = (-1.0, 1.0, 1.0)
ob_plane_039.lock_rotations_4d = False
ob_plane_039.empty_display_type = 'ARROWS'
ob_plane_039.color = (0.0, 0.0, 0.0, 1.0)
ob_plane_039.lineart.crease_threshold = 0.0
ob_plane_038.location = (6.91e-16, 0.0, 5.238e-20)
ob_plane_038.rotation_euler = (1.571, 3.363e-14, 3.142)
ob_plane_038.scale = (-1.0, 1.0, 1.0)
ob_plane_038.lock_rotations_4d = False
ob_plane_038.empty_display_type = 'ARROWS'
ob_plane_038.color = (0.0, 0.0, 0.0, 1.0)
ob_plane_038.lineart.crease_threshold = 0.0
ob_plane_037.location = (6.91e-16, 0.0, 5.238e-20)
ob_plane_037.rotation_euler = (1.571, 3.363e-14, 3.142)
ob_plane_037.scale = (-1.0, 1.0, 1.0)
ob_plane_037.lock_rotations_4d = False
ob_plane_037.empty_display_type = 'ARROWS'
ob_plane_037.color = (0.0, 0.0, 0.0, 1.0)
ob_plane_037.lineart.crease_threshold = 0.0
ob_plane_036.location = (6.91e-16, 0.0, 5.238e-20)
ob_plane_036.rotation_euler = (1.571, 3.363e-14, 3.142)
ob_plane_036.scale = (-1.0, 1.0, 1.0)
ob_plane_036.lock_rotations_4d = False
ob_plane_036.empty_display_type = 'ARROWS'
ob_plane_036.color = (0.0, 0.0, 0.0, 1.0)
ob_plane_036.lineart.crease_threshold = 0.0
ob_plane_035.location = (6.91e-16, 0.0, 5.238e-20)
ob_plane_035.rotation_euler = (1.571, 3.363e-14, 3.142)
ob_plane_035.scale = (-1.0, 1.0, 1.0)
ob_plane_035.lock_rotations_4d = False
ob_plane_035.empty_display_type = 'ARROWS'
ob_plane_035.color = (0.0, 0.0, 0.0, 1.0)
ob_plane_035.lineart.crease_threshold = 0.0
ob_plane_034.location = (6.91e-16, 0.0, 5.238e-20)
ob_plane_034.rotation_euler = (1.571, 3.363e-14, 3.142)
ob_plane_034.scale = (-1.0, 1.0, 1.0)
ob_plane_034.lock_rotations_4d = False
ob_plane_034.empty_display_type = 'ARROWS'
ob_plane_034.color = (0.0, 0.0, 0.0, 1.0)
ob_plane_034.lineart.crease_threshold = 0.0
ob_plane_033.location = (6.91e-16, 0.0, 5.238e-20)
ob_plane_033.rotation_euler = (1.571, 3.363e-14, 3.142)
ob_plane_033.scale = (-1.0, 1.0, 1.0)
ob_plane_033.lock_rotations_4d = False
ob_plane_033.empty_display_type = 'ARROWS'
ob_plane_033.color = (0.0, 0.0, 0.0, 1.0)
ob_plane_033.lineart.crease_threshold = 0.0
ob_plane_032.location = (6.91e-16, 0.0, 5.238e-20)
ob_plane_032.rotation_euler = (1.571, 3.363e-14, 3.142)
ob_plane_032.scale = (-1.0, 1.0, 1.0)
ob_plane_032.lock_rotations_4d = False
ob_plane_032.empty_display_type = 'ARROWS'
ob_plane_032.color = (0.0, 0.0, 0.0, 1.0)
ob_plane_032.lineart.crease_threshold = 0.0
ob_plane_031.location = (6.91e-16, 0.0, 5.238e-20)
ob_plane_031.rotation_euler = (1.571, 3.363e-14, 3.142)
ob_plane_031.scale = (-1.0, 1.0, 1.0)
ob_plane_031.lock_rotations_4d = False
ob_plane_031.empty_display_type = 'ARROWS'
ob_plane_031.color = (0.0, 0.0, 0.0, 1.0)
ob_plane_031.lineart.crease_threshold = 0.0
ob_plane_030.location = (6.91e-16, 0.0, 5.238e-20)
ob_plane_030.rotation_euler = (1.571, 3.363e-14, 3.142)
ob_plane_030.scale = (-1.0, 1.0, 1.0)
ob_plane_030.lock_rotations_4d = False
ob_plane_030.empty_display_type = 'ARROWS'
ob_plane_030.color = (0.0, 0.0, 0.0, 1.0)
ob_plane_030.lineart.crease_threshold = 0.0
ob_plane_029.location = (6.91e-16, 0.0, 5.238e-20)
ob_plane_029.rotation_euler = (1.571, 3.363e-14, 3.142)
ob_plane_029.scale = (-1.0, 1.0, 1.0)
ob_plane_029.lock_rotations_4d = False
ob_plane_029.empty_display_type = 'ARROWS'
ob_plane_029.color = (0.0, 0.0, 0.0, 1.0)
ob_plane_029.lineart.crease_threshold = 0.0
ob_plane_028.location = (6.91e-16, 0.0, 5.238e-20)
ob_plane_028.rotation_euler = (1.571, 3.363e-14, 3.142)
ob_plane_028.scale = (-1.0, 1.0, 1.0)
ob_plane_028.lock_rotations_4d = False
ob_plane_028.empty_display_type = 'ARROWS'
ob_plane_028.color = (0.0, 0.0, 0.0, 1.0)
ob_plane_028.lineart.crease_threshold = 0.0
ob_plane_027.location = (6.91e-16, 0.0, 5.238e-20)
ob_plane_027.rotation_euler = (1.571, 3.363e-14, 3.142)
ob_plane_027.lock_rotations_4d = False
ob_plane_027.empty_display_type = 'ARROWS'
ob_plane_027.color = (0.0, 0.0, 0.0, 1.0)
ob_plane_027.lineart.crease_threshold = 0.0
ob_plane_026.location = (6.91e-16, 0.0, 5.238e-20)
ob_plane_026.rotation_euler = (1.571, 3.363e-14, 3.142)
ob_plane_026.lock_rotations_4d = False
ob_plane_026.empty_display_type = 'ARROWS'
ob_plane_026.color = (0.0, 0.0, 0.0, 1.0)
ob_plane_026.lineart.crease_threshold = 0.0
ob_plane_025.location = (6.91e-16, 0.0, 5.238e-20)
ob_plane_025.rotation_euler = (1.571, 3.363e-14, 3.142)
ob_plane_025.lock_rotations_4d = False
ob_plane_025.empty_display_type = 'ARROWS'
ob_plane_025.color = (0.0, 0.0, 0.0, 1.0)
ob_plane_025.lineart.crease_threshold = 0.0
ob_plane_024.location = (6.91e-16, 0.0, 5.238e-20)
ob_plane_024.rotation_euler = (1.571, 3.363e-14, 3.142)
ob_plane_024.lock_rotations_4d = False
ob_plane_024.empty_display_type = 'ARROWS'
ob_plane_024.color = (0.0, 0.0, 0.0, 1.0)
ob_plane_024.lineart.crease_threshold = 0.0
ob_plane_023.location = (6.91e-16, 0.0, 5.238e-20)
ob_plane_023.rotation_euler = (1.571, 3.363e-14, 3.142)
ob_plane_023.lock_rotations_4d = False
ob_plane_023.empty_display_type = 'ARROWS'
ob_plane_023.color = (0.0, 0.0, 0.0, 1.0)
ob_plane_023.lineart.crease_threshold = 0.0
ob_plane_022.location = (6.91e-16, 0.0, 5.238e-20)
ob_plane_022.rotation_euler = (1.571, 3.363e-14, 3.142)
ob_plane_022.lock_rotations_4d = False
ob_plane_022.empty_display_type = 'ARROWS'
ob_plane_022.color = (0.0, 0.0, 0.0, 1.0)
ob_plane_022.lineart.crease_threshold = 0.0
ob_plane_021.location = (6.91e-16, 0.0, 5.238e-20)
ob_plane_021.rotation_euler = (1.571, 3.363e-14, 3.142)
ob_plane_021.lock_rotations_4d = False
ob_plane_021.empty_display_type = 'ARROWS'
ob_plane_021.color = (0.0, 0.0, 0.0, 1.0)
ob_plane_021.lineart.crease_threshold = 0.0
ob_plane_020.location = (6.91e-16, 0.0, 5.238e-20)
ob_plane_020.rotation_euler = (1.571, 3.363e-14, 3.142)
ob_plane_020.lock_rotations_4d = False
ob_plane_020.empty_display_type = 'ARROWS'
ob_plane_020.color = (0.0, 0.0, 0.0, 1.0)
ob_plane_020.lineart.crease_threshold = 0.0
ob_plane_019.location = (6.91e-16, 0.0, 5.238e-20)
ob_plane_019.rotation_euler = (1.571, 3.363e-14, 3.142)
ob_plane_019.lock_rotations_4d = False
ob_plane_019.empty_display_type = 'ARROWS'
ob_plane_019.color = (0.0, 0.0, 0.0, 1.0)
ob_plane_019.lineart.crease_threshold = 0.0
ob_plane_018.location = (6.91e-16, 0.0, 5.238e-20)
ob_plane_018.rotation_euler = (1.571, 3.363e-14, 3.142)
ob_plane_018.lock_rotations_4d = False
ob_plane_018.empty_display_type = 'ARROWS'
ob_plane_018.color = (0.0, 0.0, 0.0, 1.0)
ob_plane_018.lineart.crease_threshold = 0.0
ob_plane_017.location = (6.91e-16, 0.0, 5.238e-20)
ob_plane_017.rotation_euler = (1.571, 3.363e-14, 3.142)
ob_plane_017.lock_rotations_4d = False
ob_plane_017.empty_display_type = 'ARROWS'
ob_plane_017.color = (0.0, 0.0, 0.0, 1.0)
ob_plane_017.lineart.crease_threshold = 0.0
ob_plane_016.location = (6.91e-16, 0.0, 5.238e-20)
ob_plane_016.rotation_euler = (1.571, 3.363e-14, 3.142)
ob_plane_016.lock_rotations_4d = False
ob_plane_016.empty_display_type = 'ARROWS'
ob_plane_016.color = (0.0, 0.0, 0.0, 1.0)
ob_plane_016.lineart.crease_threshold = 0.0
ob_plane_015.location = (6.91e-16, 0.0, 5.238e-20)
ob_plane_015.rotation_euler = (1.571, 3.363e-14, 3.142)
ob_plane_015.lock_rotations_4d = False
ob_plane_015.empty_display_type = 'ARROWS'
ob_plane_015.color = (0.0, 0.0, 0.0, 1.0)
ob_plane_015.lineart.crease_threshold = 0.0
ob_plane_014.location = (6.91e-16, 0.0, 5.238e-20)
ob_plane_014.rotation_euler = (1.571, 3.363e-14, 3.142)
ob_plane_014.lock_rotations_4d = False
ob_plane_014.empty_display_type = 'ARROWS'
ob_plane_014.color = (0.0, 0.0, 0.0, 1.0)
ob_plane_014.lineart.crease_threshold = 0.0
ob_plane_013.location = (6.91e-16, 0.0, 5.238e-20)
ob_plane_013.rotation_euler = (1.571, 3.363e-14, 3.142)
ob_plane_013.lock_rotations_4d = False
ob_plane_013.empty_display_type = 'ARROWS'
ob_plane_013.color = (0.0, 0.0, 0.0, 1.0)
ob_plane_013.lineart.crease_threshold = 0.0
ob_plane_011.location = (6.91e-16, 0.0, 5.238e-20)
ob_plane_011.rotation_euler = (1.571, 3.363e-14, 3.142)
ob_plane_011.lock_rotations_4d = False
ob_plane_011.empty_display_type = 'ARROWS'
ob_plane_011.color = (0.0, 0.0, 0.0, 1.0)
ob_plane_011.lineart.crease_threshold = 0.0
ob_plane_012.location = (6.91e-16, 0.0, 5.238e-20)
ob_plane_012.rotation_euler = (1.571, 3.363e-14, 3.142)
ob_plane_012.lock_rotations_4d = False
ob_plane_012.empty_display_type = 'ARROWS'
ob_plane_012.color = (0.0, 0.0, 0.0, 1.0)
ob_plane_012.lineart.crease_threshold = 0.0
ob_plane_010.location = (6.91e-16, 0.0, 5.238e-20)
ob_plane_010.rotation_euler = (1.571, 3.363e-14, 3.142)
ob_plane_010.lock_rotations_4d = False
ob_plane_010.empty_display_type = 'ARROWS'
ob_plane_010.color = (0.0, 0.0, 0.0, 1.0)
ob_plane_010.lineart.crease_threshold = 0.0
ob_plane_007.location = (6.91e-16, 0.0, 5.238e-20)
ob_plane_007.rotation_euler = (1.571, 3.363e-14, 3.142)
ob_plane_007.lock_rotations_4d = False
ob_plane_007.empty_display_type = 'ARROWS'
ob_plane_007.color = (0.0, 0.0, 0.0, 1.0)
ob_plane_007.lineart.crease_threshold = 0.0
ob_plane_009.location = (6.91e-16, 0.0, 5.238e-20)
ob_plane_009.rotation_euler = (1.571, 3.363e-14, 3.142)
ob_plane_009.lock_rotations_4d = False
ob_plane_009.empty_display_type = 'ARROWS'
ob_plane_009.color = (0.0, 0.0, 0.0, 1.0)
ob_plane_009.lineart.crease_threshold = 0.0
ob_plane_008.location = (6.91e-16, 0.0, 5.238e-20)
ob_plane_008.rotation_euler = (1.571, 3.363e-14, 3.142)
ob_plane_008.lock_rotations_4d = False
ob_plane_008.empty_display_type = 'ARROWS'
ob_plane_008.color = (0.0, 0.0, 0.0, 1.0)
ob_plane_008.lineart.crease_threshold = 0.0
ob_plane_003.location = (6.91e-16, 0.0, 5.238e-20)
ob_plane_003.rotation_euler = (1.571, 3.363e-14, 3.142)
ob_plane_003.lock_rotations_4d = False
ob_plane_003.empty_display_type = 'ARROWS'
ob_plane_003.color = (0.0, 0.0, 0.0, 1.0)
ob_plane_003.lineart.crease_threshold = 0.0
ob_plane_006.location = (6.91e-16, 0.0, 5.238e-20)
ob_plane_006.rotation_euler = (1.571, 3.363e-14, 3.142)
ob_plane_006.lock_rotations_4d = False
ob_plane_006.empty_display_type = 'ARROWS'
ob_plane_006.color = (0.0, 0.0, 0.0, 1.0)
ob_plane_006.lineart.crease_threshold = 0.0
ob_plane_005.location = (6.91e-16, 0.0, 5.238e-20)
ob_plane_005.rotation_euler = (1.571, 3.363e-14, 3.142)
ob_plane_005.lock_rotations_4d = False
ob_plane_005.empty_display_type = 'ARROWS'
ob_plane_005.color = (0.0, 0.0, 0.0, 1.0)
ob_plane_005.lineart.crease_threshold = 0.0
ob_plane_004.location = (6.91e-16, 0.0, 5.238e-20)
ob_plane_004.rotation_euler = (1.571, 3.363e-14, 3.142)
ob_plane_004.lock_rotations_4d = False
ob_plane_004.empty_display_type = 'ARROWS'
ob_plane_004.color = (0.0, 0.0, 0.0, 1.0)
ob_plane_004.lineart.crease_threshold = 0.0
ob_plane_002.location = (6.91e-16, 0.0, 5.238e-20)
ob_plane_002.rotation_euler = (1.571, 3.363e-14, 3.142)
ob_plane_002.lock_rotations_4d = False
ob_plane_002.empty_display_type = 'ARROWS'
ob_plane_002.color = (0.0, 0.0, 0.0, 1.0)
ob_plane_002.lineart.crease_threshold = 0.0
ob_plane_001.location = (6.91e-16, 0.0, 5.238e-20)
ob_plane_001.rotation_euler = (1.571, 3.363e-14, 3.142)
ob_plane_001.lock_rotations_4d = False
ob_plane_001.empty_display_type = 'ARROWS'
ob_plane_001.color = (0.0, 0.0, 0.0, 1.0)
ob_plane_001.lineart.crease_threshold = 0.0
ob_tube.location = (-6.414e-15, 0.0, -1.894e-15)
ob_tube.rotation_euler = (1.341e-07, -1.49e-08, -9.425)
ob_tube.lock_rotations_4d = False
ob_tube.empty_display_type = 'ARROWS'
ob_tube.color = (0.0, 0.0, 0.0, 1.0)
ob_tube.lineart.crease_threshold = 0.0
ob_cube.location = (-6.414e-15, 0.0, 5.211e-15)
ob_cube.rotation_euler = (1.571, -1.49e-08, -9.425)
ob_cube.lock_rotations_4d = False
ob_cube.empty_display_type = 'ARROWS'
ob_cube.color = (0.0, 0.0, 0.0, 1.0)
ob_cube.lineart.crease_threshold = 0.0
ob_cylinder_003.location = (-6.887e-15, 0.0, 1.075e-15)
ob_cylinder_003.rotation_euler = (1.571, 3.179e-08, -1.571)
ob_cylinder_003.lock_rotations_4d = False
ob_cylinder_003.empty_display_type = 'ARROWS'
ob_cylinder_003.color = (0.0, 0.0, 0.0, 1.0)
ob_cylinder_003.lineart.crease_threshold = 0.0
ob_cylinder_002.location = (-6.887e-15, 0.0, 1.075e-15)
ob_cylinder_002.rotation_euler = (1.571, 3.179e-08, -1.571)
ob_cylinder_002.lock_rotations_4d = False
ob_cylinder_002.empty_display_type = 'ARROWS'
ob_cylinder_002.color = (0.0, 0.0, 0.0, 1.0)
ob_cylinder_002.lineart.crease_threshold = 0.0
ob_cylinder_001.location = (-6.887e-15, 0.0, 1.075e-15)
ob_cylinder_001.rotation_euler = (1.571, 3.179e-08, -1.571)
ob_cylinder_001.lock_rotations_4d = False
ob_cylinder_001.empty_display_type = 'ARROWS'
ob_cylinder_001.color = (0.0, 0.0, 0.0, 1.0)
ob_cylinder_001.lineart.crease_threshold = 0.0
ob_cylinder.location = (-6.887e-15, 0.0, 1.075e-15)
ob_cylinder.rotation_euler = (1.571, 3.179e-08, -1.571)
ob_cylinder.lock_rotations_4d = False
ob_cylinder.empty_display_type = 'ARROWS'
ob_cylinder.color = (0.0, 0.0, 0.0, 1.0)
ob_cylinder.lineart.crease_threshold = 0.0
ob_plane.location = (6.91e-16, 0.0, 5.238e-20)
ob_plane.rotation_euler = (1.571, 3.363e-14, 3.142)
ob_plane.lock_rotations_4d = False
ob_plane.empty_display_type = 'ARROWS'
ob_plane.color = (0.0, 0.0, 0.0, 1.0)
ob_plane.lineart.crease_threshold = 0.0
ob_cylinder_010.location = (-6.887e-15, 0.0, 1.075e-15)
ob_cylinder_010.rotation_euler = (1.571, 3.179e-08, -1.571)
ob_cylinder_010.lock_rotations_4d = False
ob_cylinder_010.empty_display_type = 'ARROWS'
ob_cylinder_010.color = (0.0, 0.0, 0.0, 1.0)
ob_cylinder_010.lineart.crease_threshold = 0.0
ob_cylinder_009.location = (-6.887e-15, 0.0, 1.075e-15)
ob_cylinder_009.rotation_euler = (1.571, 3.179e-08, -1.571)
ob_cylinder_009.lock_rotations_4d = False
ob_cylinder_009.empty_display_type = 'ARROWS'
ob_cylinder_009.color = (0.0, 0.0, 0.0, 1.0)
ob_cylinder_009.lineart.crease_threshold = 0.0
ob_cube_043.location = (-6.414e-15, 0.0, 5.211e-15)
ob_cube_043.rotation_euler = (1.571, -1.49e-08, -9.425)
ob_cube_043.lock_rotations_4d = False
ob_cube_043.empty_display_type = 'ARROWS'
ob_cube_043.color = (0.0, 0.0, 0.0, 1.0)
ob_cube_043.lineart.crease_threshold = 0.0
ob_tube_001.location = (-6.414e-15, 0.0, -1.894e-15)
ob_tube_001.rotation_euler = (1.341e-07, -1.49e-08, -9.425)
ob_tube_001.lock_rotations_4d = False
ob_tube_001.empty_display_type = 'ARROWS'
ob_tube_001.color = (0.0, 0.0, 0.0, 1.0)
ob_tube_001.lineart.crease_threshold = 0.0
ob_camera.location = (10.0, -10.0, 10.0)
ob_camera.rotation_euler = (1.047, 0.0, 0.7854)
ob_camera.lock_rotations_4d = False
ob_camera.empty_display_type = 'ARROWS'
ob_camera.color = (0.0, 0.0, 0.0, 1.0)
ob_camera.lineart.crease_threshold = 0.0
ob_sphere.location = (-0.02993, 0.1261, 0.07312)
ob_sphere.rotation_euler = (1.571, -0.0, 1.571)
ob_sphere.lock_rotations_4d = False
ob_sphere.empty_display_type = 'ARROWS'
ob_sphere.color = (0.0, 0.0, 0.0, 1.0)
ob_sphere.show_instancer_for_render = False
ob_sphere.instance_type = 'VERTS'
ob_sphere.use_instance_vertices_rotation = True
ob_sphere.lineart.crease_threshold = 0.0
ob_lamp_001.parent = ob_sphere
ob_lamp_001.matrix_parent_inverse = Matrix(((-4.371e-08, 1.0, -2.118e-22, -0.1261), (4.371e-08, 1.911e-15, 1.0, -0.07312), (1.0, 4.371e-08, -4.371e-08, 0.02993), (0.0, 0.0, 0.0, 1.0)))
ob_lamp_001.location = (-0.02993, 0.1261, 0.07312)
ob_lamp_001.rotation_euler = (1.571, -0.0, 1.571)
ob_lamp_001.lock_rotations_4d = False
ob_lamp_001.empty_display_type = 'ARROWS'
ob_lamp_001.color = (0.0, 0.0, 0.0, 1.0)
ob_lamp_001.lineart.crease_threshold = 0.0

# ---- collection membership
col_collection_1.objects.link(ob_cube_001)
col_collection_1.objects.link(ob_plane_044)
col_collection_1.objects.link(ob_plane_043)
col_collection_1.objects.link(ob_plane_042)
col_collection_1.objects.link(ob_plane_041)
col_collection_1.objects.link(ob_plane_040)
col_collection_1.objects.link(ob_plane_039)
col_collection_1.objects.link(ob_plane_038)
col_collection_1.objects.link(ob_plane_037)
col_collection_1.objects.link(ob_plane_036)
col_collection_1.objects.link(ob_plane_035)
col_collection_1.objects.link(ob_plane_034)
col_collection_1.objects.link(ob_plane_033)
col_collection_1.objects.link(ob_plane_032)
col_collection_1.objects.link(ob_plane_031)
col_collection_1.objects.link(ob_plane_030)
col_collection_1.objects.link(ob_plane_029)
col_collection_1.objects.link(ob_plane_028)
col_collection_1.objects.link(ob_plane_027)
col_collection_1.objects.link(ob_plane_026)
col_collection_1.objects.link(ob_plane_025)
col_collection_1.objects.link(ob_plane_024)
col_collection_1.objects.link(ob_plane_023)
col_collection_1.objects.link(ob_plane_022)
col_collection_1.objects.link(ob_plane_021)
col_collection_1.objects.link(ob_plane_020)
col_collection_1.objects.link(ob_plane_019)
col_collection_1.objects.link(ob_plane_018)
col_collection_1.objects.link(ob_plane_017)
col_collection_1.objects.link(ob_plane_016)
col_collection_1.objects.link(ob_plane_015)
col_collection_1.objects.link(ob_plane_014)
col_collection_1.objects.link(ob_plane_013)
col_collection_1.objects.link(ob_plane_011)
col_collection_1.objects.link(ob_plane_012)
col_collection_1.objects.link(ob_plane_010)
col_collection_1.objects.link(ob_plane_007)
col_collection_1.objects.link(ob_plane_009)
col_collection_1.objects.link(ob_plane_008)
col_collection_1.objects.link(ob_plane_003)
col_collection_1.objects.link(ob_plane_006)
col_collection_1.objects.link(ob_plane_005)
col_collection_1.objects.link(ob_plane_004)
col_collection_1.objects.link(ob_plane_002)
col_collection_1.objects.link(ob_plane_001)
col_collection_1.objects.link(ob_tube)
col_collection_1.objects.link(ob_cube)
col_collection_1.objects.link(ob_cylinder_003)
col_collection_1.objects.link(ob_cylinder_002)
col_collection_1.objects.link(ob_cylinder_001)
col_collection_1.objects.link(ob_cylinder)
col_collection_1.objects.link(ob_plane)
col_collection_1.objects.link(ob_cylinder_010)
col_collection_1.objects.link(ob_cylinder_009)
col_collection_1.objects.link(ob_cube_043)
col_collection_1.objects.link(ob_tube_001)
col_collection_2.objects.link(ob_camera)
col_collection_3.objects.link(ob_sphere)
col_collection_3.objects.link(ob_lamp_001)

# ---- scene / render settings (as saved in the file)
scene.camera = ob_camera
scene.frame_start = 1; scene.frame_end = 250; scene.frame_set(1)
scene.render.engine = 'BLENDER_EEVEE_NEXT'
scene.render.image_settings.color_mode = 'RGB'
scene.render.image_settings.compression = 90
scene.render.resolution_x = 128
scene.render.resolution_y = 128
scene.render.pixel_aspect_x = 100.0
scene.render.pixel_aspect_y = 100.0
scene.render.fps = 25
scene.render.dither_intensity = 0.0
scene.render.use_compositing = False
scene.render.use_sequencer = False
scene.render.bake_bias = 0.0
scene.render.use_stamp_time = False
scene.render.use_stamp_date = False
scene.render.use_stamp_frame = False
scene.render.use_stamp_camera = False
scene.render.use_stamp_scene = False
scene.render.use_stamp_filename = False
scene.render.use_stamp_render_time = False
scene.render.stamp_font_size = 0
scene.cycles.use_denoising = False
scene.cycles.samples = 10
scene.cycles.sampling_pattern = 'TABULATED_SOBOL'
scene.cycles.light_sampling_threshold = 0.0
scene.cycles.use_adaptive_sampling = False
scene.cycles.use_light_tree = False
scene.cycles.blur_glossy = 0.0
scene.cycles.volume_bounces = 1
scene.cycles.pixel_filter_type = 'GAUSSIAN'
scene.cycles.sample_clamp_indirect = 0.0
scene.view_settings.view_transform = 'Raw'
bpy.context.view_layer.update()
